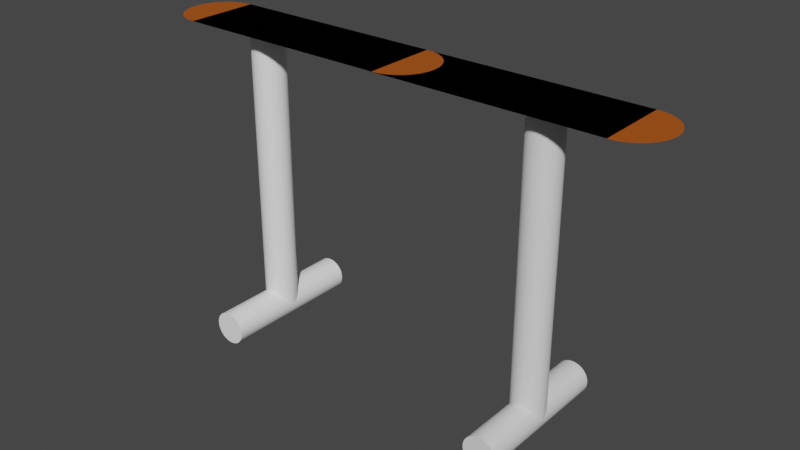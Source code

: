 # Source: pathmarker.blend  (saved by Blender 3.4.6; exported with 4.5.12 LTS)
import bpy
from mathutils import Matrix  # noqa: F401  (used for matrix-valued properties, if any)

bpy.ops.wm.read_factory_settings(use_empty=True)
scene = bpy.context.scene
scene.name = 'Scene'

# ---- collections
col_collection = bpy.data.collections.new('Collection'); scene.collection.children.link(col_collection)

# ---- materials (node trees are filled in below, after node groups)
mat_material_002 = bpy.data.materials.new('Material.002')
mat_material_002.use_transparent_shadow = False
mat_color = bpy.data.materials.new('Color')
mat_color.use_transparent_shadow = False
mat_outline_001 = bpy.data.materials.new('Outline.001')
mat_outline_001.use_backface_culling = True
mat_outline_001.use_transparent_shadow = False
mat_material_003 = bpy.data.materials.new('Material.003')
mat_material_003.use_transparent_shadow = False

# ---- material node trees
mat_material_002.use_nodes = True; mat_material_002.node_tree.nodes.clear()
_N = mat_material_002.node_tree.nodes; _L = mat_material_002.node_tree.links
n0 = _N.new('ShaderNodeBsdfPrincipled'); n0.name = 'Principled BSDF'; n0.location = (10, 300)
n0.distribution = 'GGX'
n0.subsurface_method = 'RANDOM_WALK_SKIN'
n0.inputs[0].default_value = (1.0, 1.0, 1.0, 1.0)
n0.inputs[3].default_value = 1.45
n0.inputs[27].default_value = (0.0, 0.0, 0.0, 1.0)
n0.inputs[28].default_value = 1.0
n1 = _N.new('ShaderNodeOutputMaterial'); n1.name = 'Material Output'; n1.location = (300, 300)
_L.new(n0.outputs[0], n1.inputs[0])
n1.is_active_output = True
mat_color.use_nodes = True; mat_color.node_tree.nodes.clear()
_N = mat_color.node_tree.nodes; _L = mat_color.node_tree.links
n0 = _N.new('ShaderNodeBsdfPrincipled'); n0.name = 'Principled BSDF'; n0.location = (10, 300)
n0.distribution = 'GGX'
n0.subsurface_method = 'RANDOM_WALK_SKIN'
n0.inputs[0].default_value = (0.4342, 0.08866, 0.003677, 1.0)
n0.inputs[3].default_value = 1.45
n0.inputs[27].default_value = (0.0, 0.0, 0.0, 1.0)
n0.inputs[28].default_value = 1.0
n1 = _N.new('ShaderNodeOutputMaterial'); n1.name = 'Material Output'; n1.location = (300, 300)
_L.new(n0.outputs[0], n1.inputs[0])
n1.is_active_output = True
mat_outline_001.use_nodes = True; mat_outline_001.node_tree.nodes.clear()
_N = mat_outline_001.node_tree.nodes; _L = mat_outline_001.node_tree.links
n0 = _N.new('ShaderNodeBsdfPrincipled'); n0.name = 'Principled BSDF'; n0.location = (10, 300)
n0.distribution = 'GGX'
n0.subsurface_method = 'RANDOM_WALK_SKIN'
n0.inputs[0].default_value = (0.0, 0.0, 0.0, 1.0)
n0.inputs[3].default_value = 1.45
n0.inputs[27].default_value = (0.0, 0.0, 0.0, 1.0)
n0.inputs[28].default_value = 1.0
n1 = _N.new('ShaderNodeOutputMaterial'); n1.name = 'Material Output'; n1.location = (300, 300)
_L.new(n0.outputs[0], n1.inputs[0])
n1.is_active_output = True
mat_material_003.use_nodes = True; mat_material_003.node_tree.nodes.clear()
_N = mat_material_003.node_tree.nodes; _L = mat_material_003.node_tree.links
n0 = _N.new('ShaderNodeBsdfPrincipled'); n0.name = 'Principled BSDF'; n0.location = (10, 300)
n0.distribution = 'GGX'
n0.subsurface_method = 'RANDOM_WALK_SKIN'
n0.inputs[0].default_value = (0.4342, 0.08866, 0.003677, 1.0)
n0.inputs[3].default_value = 1.45
n0.inputs[27].default_value = (0.0, 0.0, 0.0, 1.0)
n0.inputs[28].default_value = 1.0
n1 = _N.new('ShaderNodeOutputMaterial'); n1.name = 'Material Output'; n1.location = (300, 300)
_L.new(n0.outputs[0], n1.inputs[0])
n1.is_active_output = True

# ---- world
world_world = bpy.data.worlds.new('World'); scene.world = world_world
world_world.use_nodes = True; world_world.node_tree.nodes.clear()
_N = world_world.node_tree.nodes; _L = world_world.node_tree.links
n0 = _N.new('ShaderNodeOutputWorld'); n0.name = 'World Output'; n0.location = (300, 300)
n1 = _N.new('ShaderNodeBackground'); n1.name = 'Background'; n1.location = (10, 300)
n1.inputs[0].default_value = (0.05088, 0.05088, 0.05088, 1.0)
_L.new(n1.outputs[0], n0.inputs[0])
n0.is_active_output = True
world_world.color = (0.05088, 0.05088, 0.05088)
world_world.use_sun_shadow = False
world_world.sun_shadow_jitter_overblur = 0.0

# ---- meshes
me_cylinder_007 = bpy.data.meshes.new('Cylinder.007')
me_cylinder_007.from_pydata([(0.0, 0.0508, -0.0762), (0.0, 0.0508, 0.0762), (0.00319, 0.0507, -0.0762), (0.00319, 0.0507, 0.0762), (0.006367, 0.0504, -0.0762), (0.006367, 0.0504, 0.0762), (0.009519, 0.0499, -0.0762), (0.009519, 0.0499, 0.0762), (0.01263, 0.0492, -0.0762), (0.01263, 0.0492, 0.0762), (0.0157, 0.04831, -0.0762), (0.0157, 0.04831, 0.0762), (0.0187, 0.04723, -0.0762), (0.0187, 0.04723, 0.0762), (0.02163, 0.04597, -0.0762), (0.02163, 0.04597, 0.0762), (0.02447, 0.04452, -0.0762), (0.02447, 0.04452, 0.0762), (0.02722, 0.04289, -0.0762), (0.02722, 0.04289, 0.0762), (0.02986, 0.0411, -0.0762), (0.02986, 0.0411, 0.0762), (0.03238, 0.03914, -0.0762), (0.03238, 0.03914, 0.0762), (0.03477, 0.03703, -0.0762), (0.03477, 0.03703, 0.0762), (0.03703, 0.03477, -0.0762), (0.03703, 0.03477, 0.0762), (0.03914, 0.03238, -0.0762), (0.03914, 0.03238, 0.0762), (0.0411, 0.02986, -0.0762), (0.0411, 0.02986, 0.0762), (0.04289, 0.02722, -0.0762), (0.04289, 0.02722, 0.0762), (0.04452, 0.02447, -0.0762), (0.04452, 0.02447, 0.0762), (0.04597, 0.02163, -0.0762), (0.04597, 0.02163, 0.0762), (0.04723, 0.0187, -0.0762), (0.04723, 0.0187, 0.0762), (0.04831, 0.0157, -0.0762), (0.04831, 0.0157, 0.0762), (0.0492, 0.01263, -0.0762), (0.0492, 0.01263, 0.0762), (0.0499, 0.009519, -0.0762), (0.0499, 0.009519, 0.0762), (0.0504, 0.006367, -0.0762), (0.0504, 0.006367, 0.0762), (0.0507, 0.00319, -0.0762), (0.0507, 0.00319, 0.0762), (0.0508, 0.0, -0.0762), (0.0508, 0.0, 0.0762), (0.0507, -0.00319, -0.0762), (0.0507, -0.00319, 0.0762), (0.0504, -0.006367, -0.0762), (0.0504, -0.006367, 0.0762), (0.0499, -0.009519, -0.0762), (0.0499, -0.009519, 0.0762), (0.0492, -0.01263, -0.0762), (0.0492, -0.01263, 0.0762), (0.04831, -0.0157, -0.0762), (0.04831, -0.0157, 0.0762), (0.04723, -0.0187, -0.0762), (0.04723, -0.0187, 0.0762), (0.04597, -0.02163, -0.0762), (0.04597, -0.02163, 0.0762), (0.04452, -0.02447, -0.0762), (0.04452, -0.02447, 0.0762), (0.04289, -0.02722, -0.0762), (0.04289, -0.02722, 0.0762), (0.0411, -0.02986, -0.0762), (0.0411, -0.02986, 0.0762), (0.03914, -0.03238, -0.0762), (0.03914, -0.03238, 0.0762), (0.03703, -0.03477, -0.0762), (0.03703, -0.03477, 0.0762), (0.03477, -0.03703, -0.0762), (0.03477, -0.03703, 0.0762), (0.03238, -0.03914, -0.0762), (0.03238, -0.03914, 0.0762), (0.02986, -0.0411, -0.0762), (0.02986, -0.0411, 0.0762), (0.02722, -0.04289, -0.0762), (0.02722, -0.04289, 0.0762), (0.02447, -0.04452, -0.0762), (0.02447, -0.04452, 0.0762), (0.02163, -0.04597, -0.0762), (0.02163, -0.04597, 0.0762), (0.0187, -0.04723, -0.0762), (0.0187, -0.04723, 0.0762), (0.0157, -0.04831, -0.0762), (0.0157, -0.04831, 0.0762), (0.01263, -0.0492, -0.0762), (0.01263, -0.0492, 0.0762), (0.009519, -0.0499, -0.0762), (0.009519, -0.0499, 0.0762), (0.006367, -0.0504, -0.0762), (0.006367, -0.0504, 0.0762), (0.00319, -0.0507, -0.0762), (0.00319, -0.0507, 0.0762), (0.0, -0.0508, -0.0762), (0.0, -0.0508, 0.0762), (-0.00319, -0.0507, -0.0762), (-0.00319, -0.0507, 0.0762), (-0.006367, -0.0504, -0.0762), (-0.006367, -0.0504, 0.0762), (-0.009519, -0.0499, -0.0762), (-0.009519, -0.0499, 0.0762), (-0.01263, -0.0492, -0.0762), (-0.01263, -0.0492, 0.0762), (-0.0157, -0.04831, -0.0762), (-0.0157, -0.04831, 0.0762), (-0.0187, -0.04723, -0.0762), (-0.0187, -0.04723, 0.0762), (-0.02163, -0.04597, -0.0762), (-0.02163, -0.04597, 0.0762), (-0.02447, -0.04452, -0.0762), (-0.02447, -0.04452, 0.0762), (-0.02722, -0.04289, -0.0762), (-0.02722, -0.04289, 0.0762), (-0.02986, -0.0411, -0.0762), (-0.02986, -0.0411, 0.0762), (-0.03238, -0.03914, -0.0762), (-0.03238, -0.03914, 0.0762), (-0.03477, -0.03703, -0.0762), (-0.03477, -0.03703, 0.0762), (-0.03703, -0.03477, -0.0762), (-0.03703, -0.03477, 0.0762), (-0.03914, -0.03238, -0.0762), (-0.03914, -0.03238, 0.0762), (-0.0411, -0.02986, -0.0762), (-0.0411, -0.02986, 0.0762), (-0.04289, -0.02722, -0.0762), (-0.04289, -0.02722, 0.0762), (-0.04452, -0.02447, -0.0762), (-0.04452, -0.02447, 0.0762), (-0.04597, -0.02163, -0.0762), (-0.04597, -0.02163, 0.0762), (-0.04723, -0.0187, -0.0762), (-0.04723, -0.0187, 0.0762), (-0.04831, -0.0157, -0.0762), (-0.04831, -0.0157, 0.0762), (-0.0492, -0.01263, -0.0762), (-0.0492, -0.01263, 0.0762), (-0.0499, -0.009519, -0.0762), (-0.0499, -0.009519, 0.0762), (-0.0504, -0.006367, -0.0762), (-0.0504, -0.006367, 0.0762), (-0.0507, -0.00319, -0.0762), (-0.0507, -0.00319, 0.0762), (-0.0508, 0.0, -0.0762), (-0.0508, 0.0, 0.0762), (-0.0507, 0.00319, -0.0762), (-0.0507, 0.00319, 0.0762), (-0.0504, 0.006367, -0.0762), (-0.0504, 0.006367, 0.0762), (-0.0499, 0.009519, -0.0762), (-0.0499, 0.009519, 0.0762), (-0.0492, 0.01263, -0.0762), (-0.0492, 0.01263, 0.0762), (-0.04831, 0.0157, -0.0762), (-0.04831, 0.0157, 0.0762), (-0.04723, 0.0187, -0.0762), (-0.04723, 0.0187, 0.0762), (-0.04597, 0.02163, -0.0762), (-0.04597, 0.02163, 0.0762), (-0.04452, 0.02447, -0.0762), (-0.04452, 0.02447, 0.0762), (-0.04289, 0.02722, -0.0762), (-0.04289, 0.02722, 0.0762), (-0.0411, 0.02986, -0.0762), (-0.0411, 0.02986, 0.0762), (-0.03914, 0.03238, -0.0762), (-0.03914, 0.03238, 0.0762), (-0.03703, 0.03477, -0.0762), (-0.03703, 0.03477, 0.0762), (-0.03477, 0.03703, -0.0762), (-0.03477, 0.03703, 0.0762), (-0.03238, 0.03914, -0.0762), (-0.03238, 0.03914, 0.0762), (-0.02986, 0.0411, -0.0762), (-0.02986, 0.0411, 0.0762), (-0.02722, 0.04289, -0.0762), (-0.02722, 0.04289, 0.0762), (-0.02447, 0.04452, -0.0762), (-0.02447, 0.04452, 0.0762), (-0.02163, 0.04597, -0.0762), (-0.02163, 0.04597, 0.0762), (-0.0187, 0.04723, -0.0762), (-0.0187, 0.04723, 0.0762), (-0.0157, 0.04831, -0.0762), (-0.0157, 0.04831, 0.0762), (-0.01263, 0.0492, -0.0762), (-0.01263, 0.0492, 0.0762), (-0.009519, 0.0499, -0.0762), (-0.009519, 0.0499, 0.0762), (-0.006367, 0.0504, -0.0762), (-0.006367, 0.0504, 0.0762), (-0.00319, 0.0507, -0.0762), (-0.00319, 0.0507, 0.0762), (0.0, -4.209e-08, -0.01714), (-0.9031, -8.156e-08, -0.01714), (0.0, 0.003189, -0.01711), (-0.9031, 0.003189, -0.01711), (0.0, 0.006365, -0.017), (-0.9031, 0.006365, -0.017), (0.0, 0.009516, -0.01684), (-0.9031, 0.009516, -0.01684), (0.0, 0.01263, -0.0166), (-0.9031, 0.01263, -0.0166), (0.0, 0.01569, -0.0163), (-0.9031, 0.01569, -0.0163), (0.0, 0.01869, -0.01594), (-0.9031, 0.01869, -0.01594), (0.0, 0.02162, -0.01551), (-0.9031, 0.02162, -0.01551), (0.0, 0.02447, -0.01502), (-0.9031, 0.02447, -0.01502), (0.0, 0.02721, -0.01447), (-0.9031, 0.02721, -0.01447), (0.0, 0.02985, -0.01387), (-0.9031, 0.02985, -0.01387), (0.0, 0.03237, -0.01321), (-0.9031, 0.03237, -0.01321), (0.0, 0.03476, -0.01249), (-0.9031, 0.03476, -0.01249), (0.0, 0.03702, -0.01173), (-0.9031, 0.03702, -0.01173), (0.0, 0.03913, -0.01093), (-0.9031, 0.03913, -0.01093), (0.0, 0.04109, -0.01007), (-0.9031, 0.04109, -0.01007), (0.0, 0.04288, -0.009184), (-0.9031, 0.04288, -0.009184), (0.0, 0.0445, -0.008257), (-0.9031, 0.0445, -0.008257), (0.0, 0.04595, -0.007298), (-0.9031, 0.04595, -0.007298), (0.0, 0.04722, -0.00631), (-0.9031, 0.04722, -0.00631), (0.0, 0.0483, -0.005296), (-0.9031, 0.0483, -0.005296), (0.0, 0.04919, -0.004262), (-0.9031, 0.04919, -0.004262), (0.0, 0.04988, -0.003212), (-0.9031, 0.04988, -0.003212), (0.0, 0.05038, -0.002148), (-0.9031, 0.05038, -0.002148), (0.0, 0.05068, -0.001076), (-0.9031, 0.05068, -0.001076), (0.0, 0.05078, -7.492e-10), (-0.9031, 0.05078, -7.492e-10), (0.0, 0.05068, 0.001076), (-0.9031, 0.05068, 0.001076), (0.0, 0.05038, 0.002148), (-0.9031, 0.05038, 0.002148), (0.0, 0.04988, 0.003212), (-0.9031, 0.04988, 0.003212), (0.0, 0.04919, 0.004262), (-0.9031, 0.04919, 0.004262), (0.0, 0.0483, 0.005296), (-0.9031, 0.0483, 0.005296), (0.0, 0.04722, 0.00631), (-0.9031, 0.04722, 0.00631), (0.0, 0.04595, 0.007298), (-0.9031, 0.04595, 0.007298), (0.0, 0.0445, 0.008257), (-0.9031, 0.0445, 0.008257), (0.0, 0.04288, 0.009184), (-0.9031, 0.04288, 0.009184), (0.0, 0.04109, 0.01007), (-0.9031, 0.04109, 0.01007), (0.0, 0.03913, 0.01093), (-0.9031, 0.03913, 0.01093), (0.0, 0.03702, 0.01173), (-0.9031, 0.03702, 0.01173), (0.0, 0.03476, 0.01249), (-0.9031, 0.03476, 0.01249), (0.0, 0.03237, 0.01321), (-0.9031, 0.03237, 0.01321), (0.0, 0.02985, 0.01387), (-0.9031, 0.02985, 0.01387), (0.0, 0.02721, 0.01447), (-0.9031, 0.02721, 0.01447), (0.0, 0.02447, 0.01502), (-0.9031, 0.02447, 0.01502), (0.0, 0.02162, 0.01551), (-0.9031, 0.02162, 0.01551), (0.0, 0.01869, 0.01594), (-0.9031, 0.01869, 0.01594), (0.0, 0.01569, 0.0163), (-0.9031, 0.01569, 0.0163), (0.0, 0.01263, 0.0166), (-0.9031, 0.01263, 0.0166), (0.0, 0.009516, 0.01684), (-0.9031, 0.009516, 0.01684), (0.0, 0.006365, 0.017), (-0.9031, 0.006365, 0.017), (0.0, 0.003189, 0.01711), (-0.9031, 0.003189, 0.01711), (0.0, -3.765e-08, 0.01714), (-0.9031, -7.712e-08, 0.01714), (0.0, -0.003189, 0.01711), (-0.9031, -0.003189, 0.01711), (0.0, -0.006365, 0.017), (-0.9031, -0.006365, 0.017), (0.0, -0.009516, 0.01684), (-0.9031, -0.009516, 0.01684), (0.0, -0.01263, 0.0166), (-0.9031, -0.01263, 0.0166), (0.0, -0.01569, 0.0163), (-0.9031, -0.01569, 0.0163), (0.0, -0.0187, 0.01594), (-0.9031, -0.0187, 0.01594), (0.0, -0.02162, 0.01551), (-0.9031, -0.02162, 0.01551), (0.0, -0.02447, 0.01502), (-0.9031, -0.02447, 0.01502), (0.0, -0.02721, 0.01447), (-0.9031, -0.02721, 0.01447), (0.0, -0.02985, 0.01387), (-0.9031, -0.02985, 0.01387), (0.0, -0.03237, 0.01321), (-0.9031, -0.03237, 0.01321), (0.0, -0.03476, 0.01249), (-0.9031, -0.03476, 0.01249), (0.0, -0.03702, 0.01173), (-0.9031, -0.03702, 0.01173), (0.0, -0.03913, 0.01093), (-0.9031, -0.03913, 0.01093), (0.0, -0.04109, 0.01007), (-0.9031, -0.04109, 0.01007), (0.0, -0.04288, 0.009184), (-0.9031, -0.04288, 0.009184), (0.0, -0.0445, 0.008257), (-0.9031, -0.0445, 0.008257), (0.0, -0.04595, 0.007298), (-0.9031, -0.04595, 0.007298), (0.0, -0.04722, 0.00631), (-0.9031, -0.04722, 0.00631), (0.0, -0.0483, 0.005296), (-0.9031, -0.0483, 0.005296), (0.0, -0.04919, 0.004262), (-0.9031, -0.04919, 0.004262), (0.0, -0.04989, 0.003212), (-0.9031, -0.04989, 0.003212), (0.0, -0.05038, 0.002148), (-0.9031, -0.05038, 0.002148), (0.0, -0.05068, 0.001076), (-0.9031, -0.05068, 0.001076), (0.0, -0.05078, 7.492e-10), (-0.9031, -0.05078, 7.492e-10), (0.0, -0.05068, -0.001076), (-0.9031, -0.05068, -0.001076), (0.0, -0.05038, -0.002148), (-0.9031, -0.05038, -0.002148), (0.0, -0.04989, -0.003212), (-0.9031, -0.04989, -0.003212), (0.0, -0.04919, -0.004262), (-0.9031, -0.04919, -0.004262), (0.0, -0.0483, -0.005296), (-0.9031, -0.0483, -0.005296), (0.0, -0.04722, -0.00631), (-0.9031, -0.04722, -0.00631), (0.0, -0.04595, -0.007298), (-0.9031, -0.04595, -0.007298), (0.0, -0.0445, -0.008257), (-0.9031, -0.0445, -0.008257), (0.0, -0.04288, -0.009184), (-0.9031, -0.04288, -0.009184), (0.0, -0.04109, -0.01007), (-0.9031, -0.04109, -0.01007), (0.0, -0.03913, -0.01093), (-0.9031, -0.03913, -0.01093), (0.0, -0.03702, -0.01173), (-0.9031, -0.03702, -0.01173), (0.0, -0.03476, -0.01249), (-0.9031, -0.03476, -0.01249), (0.0, -0.03237, -0.01321), (-0.9031, -0.03237, -0.01321), (0.0, -0.02985, -0.01387), (-0.9031, -0.02985, -0.01387), (0.0, -0.02721, -0.01447), (-0.9031, -0.02721, -0.01447), (0.0, -0.02447, -0.01502), (-0.9031, -0.02447, -0.01502), (0.0, -0.02162, -0.01551), (-0.9031, -0.02162, -0.01551), (0.0, -0.0187, -0.01594), (-0.9031, -0.0187, -0.01594), (0.0, -0.01569, -0.0163), (-0.9031, -0.01569, -0.0163), (0.0, -0.01263, -0.0166), (-0.9031, -0.01263, -0.0166), (0.0, -0.009516, -0.01684), (-0.9031, -0.009516, -0.01684), (0.0, -0.006365, -0.017), (-0.9031, -0.006365, -0.017), (0.0, -0.003189, -0.01711), (-0.9031, -0.003189, -0.01711)], [], [(0, 1, 3, 2), (2, 3, 5, 4), (4, 5, 7, 6), (6, 7, 9, 8), (8, 9, 11, 10), (10, 11, 13, 12), (12, 13, 15, 14), (14, 15, 17, 16), (16, 17, 19, 18), (18, 19, 21, 20), (20, 21, 23, 22), (22, 23, 25, 24), (24, 25, 27, 26), (26, 27, 29, 28), (28, 29, 31, 30), (30, 31, 33, 32), (32, 33, 35, 34), (34, 35, 37, 36), (36, 37, 39, 38), (38, 39, 41, 40), (40, 41, 43, 42), (42, 43, 45, 44), (44, 45, 47, 46), (46, 47, 49, 48), (48, 49, 51, 50), (50, 51, 53, 52), (52, 53, 55, 54), (54, 55, 57, 56), (56, 57, 59, 58), (58, 59, 61, 60), (60, 61, 63, 62), (62, 63, 65, 64), (64, 65, 67, 66), (66, 67, 69, 68), (68, 69, 71, 70), (70, 71, 73, 72), (72, 73, 75, 74), (74, 75, 77, 76), (76, 77, 79, 78), (78, 79, 81, 80), (80, 81, 83, 82), (82, 83, 85, 84), (84, 85, 87, 86), (86, 87, 89, 88), (88, 89, 91, 90), (90, 91, 93, 92), (92, 93, 95, 94), (94, 95, 97, 96), (96, 97, 99, 98), (98, 99, 101, 100), (100, 101, 103, 102), (102, 103, 105, 104), (104, 105, 107, 106), (106, 107, 109, 108), (108, 109, 111, 110), (110, 111, 113, 112), (112, 113, 115, 114), (114, 115, 117, 116), (116, 117, 119, 118), (118, 119, 121, 120), (120, 121, 123, 122), (122, 123, 125, 124), (124, 125, 127, 126), (126, 127, 129, 128), (128, 129, 131, 130), (130, 131, 133, 132), (132, 133, 135, 134), (134, 135, 137, 136), (136, 137, 139, 138), (138, 139, 141, 140), (140, 141, 143, 142), (142, 143, 145, 144), (144, 145, 147, 146), (146, 147, 149, 148), (148, 149, 151, 150), (150, 151, 153, 152), (152, 153, 155, 154), (154, 155, 157, 156), (156, 157, 159, 158), (158, 159, 161, 160), (160, 161, 163, 162), (162, 163, 165, 164), (164, 165, 167, 166), (166, 167, 169, 168), (168, 169, 171, 170), (170, 171, 173, 172), (172, 173, 175, 174), (174, 175, 177, 176), (176, 177, 179, 178), (178, 179, 181, 180), (180, 181, 183, 182), (182, 183, 185, 184), (184, 185, 187, 186), (186, 187, 189, 188), (188, 189, 191, 190), (190, 191, 193, 192), (192, 193, 195, 194), (194, 195, 197, 196), (3, 1, 199, 197, 195, 193, 191, 189, 187, 185, 183, 181, 179, 177, 175, 173, 171, 169, 167, 165, 163, 161, 159, 157, 155, 153, 151, 149, 147, 145, 143, 141, 139, 137, 135, 133, 131, 129, 127, 125, 123, 121, 119, 117, 115, 113, 111, 109, 107, 105, 103, 101, 99, 97, 95, 93, 91, 89, 87, 85, 83, 81, 79, 77, 75, 73, 71, 69, 67, 65, 63, 61, 59, 57, 55, 53, 51, 49, 47, 45, 43, 41, 39, 37, 35, 33, 31, 29, 27, 25, 23, 21, 19, 17, 15, 13, 11, 9, 7, 5), (196, 197, 199, 198), (198, 199, 1, 0), (0, 2, 4, 6, 8, 10, 12, 14, 16, 18, 20, 22, 24, 26, 28, 30, 32, 34, 36, 38, 40, 42, 44, 46, 48, 50, 52, 54, 56, 58, 60, 62, 64, 66, 68, 70, 72, 74, 76, 78, 80, 82, 84, 86, 88, 90, 92, 94, 96, 98, 100, 102, 104, 106, 108, 110, 112, 114, 116, 118, 120, 122, 124, 126, 128, 130, 132, 134, 136, 138, 140, 142, 144, 146, 148, 150, 152, 154, 156, 158, 160, 162, 164, 166, 168, 170, 172, 174, 176, 178, 180, 182, 184, 186, 188, 190, 192, 194, 196, 198), (200, 201, 203, 202), (202, 203, 205, 204), (204, 205, 207, 206), (206, 207, 209, 208), (208, 209, 211, 210), (210, 211, 213, 212), (212, 213, 215, 214), (214, 215, 217, 216), (216, 217, 219, 218), (218, 219, 221, 220), (220, 221, 223, 222), (222, 223, 225, 224), (224, 225, 227, 226), (226, 227, 229, 228), (228, 229, 231, 230), (230, 231, 233, 232), (232, 233, 235, 234), (234, 235, 237, 236), (236, 237, 239, 238), (238, 239, 241, 240), (240, 241, 243, 242), (242, 243, 245, 244), (244, 245, 247, 246), (246, 247, 249, 248), (248, 249, 251, 250), (250, 251, 253, 252), (252, 253, 255, 254), (254, 255, 257, 256), (256, 257, 259, 258), (258, 259, 261, 260), (260, 261, 263, 262), (262, 263, 265, 264), (264, 265, 267, 266), (266, 267, 269, 268), (268, 269, 271, 270), (270, 271, 273, 272), (272, 273, 275, 274), (274, 275, 277, 276), (276, 277, 279, 278), (278, 279, 281, 280), (280, 281, 283, 282), (282, 283, 285, 284), (284, 285, 287, 286), (286, 287, 289, 288), (288, 289, 291, 290), (290, 291, 293, 292), (292, 293, 295, 294), (294, 295, 297, 296), (296, 297, 299, 298), (298, 299, 301, 300), (300, 301, 303, 302), (302, 303, 305, 304), (304, 305, 307, 306), (306, 307, 309, 308), (308, 309, 311, 310), (310, 311, 313, 312), (312, 313, 315, 314), (314, 315, 317, 316), (316, 317, 319, 318), (318, 319, 321, 320), (320, 321, 323, 322), (322, 323, 325, 324), (324, 325, 327, 326), (326, 327, 329, 328), (328, 329, 331, 330), (330, 331, 333, 332), (332, 333, 335, 334), (334, 335, 337, 336), (336, 337, 339, 338), (338, 339, 341, 340), (340, 341, 343, 342), (342, 343, 345, 344), (344, 345, 347, 346), (346, 347, 349, 348), (348, 349, 351, 350), (350, 351, 353, 352), (352, 353, 355, 354), (354, 355, 357, 356), (356, 357, 359, 358), (358, 359, 361, 360), (360, 361, 363, 362), (362, 363, 365, 364), (364, 365, 367, 366), (366, 367, 369, 368), (368, 369, 371, 370), (370, 371, 373, 372), (372, 373, 375, 374), (374, 375, 377, 376), (376, 377, 379, 378), (378, 379, 381, 380), (380, 381, 383, 382), (382, 383, 385, 384), (384, 385, 387, 386), (386, 387, 389, 388), (388, 389, 391, 390), (390, 391, 393, 392), (392, 393, 395, 394), (394, 395, 397, 396), (203, 201, 399, 397, 395, 393, 391, 389, 387, 385, 383, 381, 379, 377, 375, 373, 371, 369, 367, 365, 363, 361, 359, 357, 355, 353, 351, 349, 347, 345, 343, 341, 339, 337, 335, 333, 331, 329, 327, 325, 323, 321, 319, 317, 315, 313, 311, 309, 307, 305, 303, 301, 299, 297, 295, 293, 291, 289, 287, 285, 283, 281, 279, 277, 275, 273, 271, 269, 267, 265, 263, 261, 259, 257, 255, 253, 251, 249, 247, 245, 243, 241, 239, 237, 235, 233, 231, 229, 227, 225, 223, 221, 219, 217, 215, 213, 211, 209, 207, 205), (396, 397, 399, 398), (398, 399, 201, 200), (200, 202, 204, 206, 208, 210, 212, 214, 216, 218, 220, 222, 224, 226, 228, 230, 232, 234, 236, 238, 240, 242, 244, 246, 248, 250, 252, 254, 256, 258, 260, 262, 264, 266, 268, 270, 272, 274, 276, 278, 280, 282, 284, 286, 288, 290, 292, 294, 296, 298, 300, 302, 304, 306, 308, 310, 312, 314, 316, 318, 320, 322, 324, 326, 328, 330, 332, 334, 336, 338, 340, 342, 344, 346, 348, 350, 352, 354, 356, 358, 360, 362, 364, 366, 368, 370, 372, 374, 376, 378, 380, 382, 384, 386, 388, 390, 392, 394, 396, 398)])
_uv = me_cylinder_007.uv_layers.new(name='UVMap')
_uv.uv.foreach_set('vector', [1.0, 0.5, 1.0, 1.0, 0.99, 1.0, 0.99, 0.5, 0.99, 0.5, 0.99, 1.0, 0.98, 1.0, 0.98, 0.5, 0.98, 0.5, 0.98, 1.0, 0.97, 1.0, 0.97, 0.5, 0.97, 0.5, 0.97, 1.0, 0.96, 1.0, 0.96, 0.5, 0.96, 0.5, 0.96, 1.0, 0.95, 1.0, 0.95, 0.5, 0.95, 0.5, 0.95, 1.0, 0.94, 1.0, 0.94, 0.5, 0.94, 0.5, 0.94, 1.0, 0.93, 1.0, 0.93, 0.5, 0.93, 0.5, 0.93, 1.0, 0.92, 1.0, 0.92, 0.5, 0.92, 0.5, 0.92, 1.0, 0.91, 1.0, 0.91, 0.5, 0.91, 0.5, 0.91, 1.0, 0.9, 1.0, 0.9, 0.5, 0.9, 0.5, 0.9, 1.0, 0.89, 1.0, 0.89, 0.5, 0.89, 0.5, 0.89, 1.0, 0.88, 1.0, 0.88, 0.5, 0.88, 0.5, 0.88, 1.0, 0.87, 1.0, 0.87, 0.5, 0.87, 0.5, 0.87, 1.0, 0.86, 1.0, 0.86, 0.5, 0.86, 0.5, 0.86, 1.0, 0.85, 1.0, 0.85, 0.5, 0.85, 0.5, 0.85, 1.0, 0.84, 1.0, 0.84, 0.5, 0.84, 0.5, 0.84, 1.0, 0.83, 1.0, 0.83, 0.5, 0.83, 0.5, 0.83, 1.0, 0.82, 1.0, 0.82, 0.5, 0.82, 0.5, 0.82, 1.0, 0.81, 1.0, 0.81, 0.5, 0.81, 0.5, 0.81, 1.0, 0.8, 1.0, 0.8, 0.5, 0.8, 0.5, 0.8, 1.0, 0.79, 1.0, 0.79, 0.5, 0.79, 0.5, 0.79, 1.0, 0.78, 1.0, 0.78, 0.5, 0.78, 0.5, 0.78, 1.0, 0.77, 1.0, 0.77, 0.5, 0.77, 0.5, 0.77, 1.0, 0.76, 1.0, 0.76, 0.5, 0.76, 0.5, 0.76, 1.0, 0.75, 1.0, 0.75, 0.5, 0.75, 0.5, 0.75, 1.0, 0.74, 1.0, 0.74, 0.5, 0.74, 0.5, 0.74, 1.0, 0.73, 1.0, 0.73, 0.5, 0.73, 0.5, 0.73, 1.0, 0.72, 1.0, 0.72, 0.5, 0.72, 0.5, 0.72, 1.0, 0.71, 1.0, 0.71, 0.5, 0.71, 0.5, 0.71, 1.0, 0.7, 1.0, 0.7, 0.5, 0.7, 0.5, 0.7, 1.0, 0.69, 1.0, 0.69, 0.5, 0.69, 0.5, 0.69, 1.0, 0.68, 1.0, 0.68, 0.5, 0.68, 0.5, 0.68, 1.0, 0.67, 1.0, 0.67, 0.5, 0.67, 0.5, 0.67, 1.0, 0.66, 1.0, 0.66, 0.5, 0.66, 0.5, 0.66, 1.0, 0.65, 1.0, 0.65, 0.5, 0.65, 0.5, 0.65, 1.0, 0.64, 1.0, 0.64, 0.5, 0.64, 0.5, 0.64, 1.0, 0.63, 1.0, 0.63, 0.5, 0.63, 0.5, 0.63, 1.0, 0.62, 1.0, 0.62, 0.5, 0.62, 0.5, 0.62, 1.0, 0.61, 1.0, 0.61, 0.5, 0.61, 0.5, 0.61, 1.0, 0.6, 1.0, 0.6, 0.5, 0.6, 0.5, 0.6, 1.0, 0.59, 1.0, 0.59, 0.5, 0.59, 0.5, 0.59, 1.0, 0.58, 1.0, 0.58, 0.5, 0.58, 0.5, 0.58, 1.0, 0.57, 1.0, 0.57, 0.5, 0.57, 0.5, 0.57, 1.0, 0.56, 1.0, 0.56, 0.5, 0.56, 0.5, 0.56, 1.0, 0.55, 1.0, 0.55, 0.5, 0.55, 0.5, 0.55, 1.0, 0.54, 1.0, 0.54, 0.5, 0.54, 0.5, 0.54, 1.0, 0.53, 1.0, 0.53, 0.5, 0.53, 0.5, 0.53, 1.0, 0.52, 1.0, 0.52, 0.5, 0.52, 0.5, 0.52, 1.0, 0.51, 1.0, 0.51, 0.5, 0.51, 0.5, 0.51, 1.0, 0.5, 1.0, 0.5, 0.5, 0.5, 0.5, 0.5, 1.0, 0.49, 1.0, 0.49, 0.5, 0.49, 0.5, 0.49, 1.0, 0.48, 1.0, 0.48, 0.5, 0.48, 0.5, 0.48, 1.0, 0.47, 1.0, 0.47, 0.5, 0.47, 0.5, 0.47, 1.0, 0.46, 1.0, 0.46, 0.5, 0.46, 0.5, 0.46, 1.0, 0.45, 1.0, 0.45, 0.5, 0.45, 0.5, 0.45, 1.0, 0.44, 1.0, 0.44, 0.5, 0.44, 0.5, 0.44, 1.0, 0.43, 1.0, 0.43, 0.5, 0.43, 0.5, 0.43, 1.0, 0.42, 1.0, 0.42, 0.5, 0.42, 0.5, 0.42, 1.0, 0.41, 1.0, 0.41, 0.5, 0.41, 0.5, 0.41, 1.0, 0.4, 1.0, 0.4, 0.5, 0.4, 0.5, 0.4, 1.0, 0.39, 1.0, 0.39, 0.5, 0.39, 0.5, 0.39, 1.0, 0.38, 1.0, 0.38, 0.5, 0.38, 0.5, 0.38, 1.0, 0.37, 1.0, 0.37, 0.5, 0.37, 0.5, 0.37, 1.0, 0.36, 1.0, 0.36, 0.5, 0.36, 0.5, 0.36, 1.0, 0.35, 1.0, 0.35, 0.5, 0.35, 0.5, 0.35, 1.0, 0.34, 1.0, 0.34, 0.5, 0.34, 0.5, 0.34, 1.0, 0.33, 1.0, 0.33, 0.5, 0.33, 0.5, 0.33, 1.0, 0.32, 1.0, 0.32, 0.5, 0.32, 0.5, 0.32, 1.0, 0.31, 1.0, 0.31, 0.5, 0.31, 0.5, 0.31, 1.0, 0.3, 1.0, 0.3, 0.5, 0.3, 0.5, 0.3, 1.0, 0.29, 1.0, 0.29, 0.5, 0.29, 0.5, 0.29, 1.0, 0.28, 1.0, 0.28, 0.5, 0.28, 0.5, 0.28, 1.0, 0.27, 1.0, 0.27, 0.5, 0.27, 0.5, 0.27, 1.0, 0.26, 1.0, 0.26, 0.5, 0.26, 0.5, 0.26, 1.0, 0.25, 1.0, 0.25, 0.5, 0.25, 0.5, 0.25, 1.0, 0.24, 1.0, 0.24, 0.5, 0.24, 0.5, 0.24, 1.0, 0.23, 1.0, 0.23, 0.5, 0.23, 0.5, 0.23, 1.0, 0.22, 1.0, 0.22, 0.5, 0.22, 0.5, 0.22, 1.0, 0.21, 1.0, 0.21, 0.5, 0.21, 0.5, 0.21, 1.0, 0.2, 1.0, 0.2, 0.5, 0.2, 0.5, 0.2, 1.0, 0.19, 1.0, 0.19, 0.5, 0.19, 0.5, 0.19, 1.0, 0.18, 1.0, 0.18, 0.5, 0.18, 0.5, 0.18, 1.0, 0.17, 1.0, 0.17, 0.5, 0.17, 0.5, 0.17, 1.0, 0.16, 1.0, 0.16, 0.5, 0.16, 0.5, 0.16, 1.0, 0.15, 1.0, 0.15, 0.5, 0.15, 0.5, 0.15, 1.0, 0.14, 1.0, 0.14, 0.5, 0.14, 0.5, 0.14, 1.0, 0.13, 1.0, 0.13, 0.5, 0.13, 0.5, 0.13, 1.0, 0.12, 1.0, 0.12, 0.5, 0.12, 0.5, 0.12, 1.0, 0.11, 1.0, 0.11, 0.5, 0.11, 0.5, 0.11, 1.0, 0.1, 1.0, 0.1, 0.5, 0.1, 0.5, 0.1, 1.0, 0.09, 1.0, 0.09, 0.5, 0.09, 0.5, 0.09, 1.0, 0.08, 1.0, 0.08, 0.5, 0.08, 0.5, 0.08, 1.0, 0.07, 1.0, 0.07, 0.5, 0.07, 0.5, 0.07, 1.0, 0.06, 1.0, 0.06, 0.5, 0.06, 0.5, 0.06, 1.0, 0.05, 1.0, 0.05, 0.5, 0.05, 0.5, 0.05, 1.0, 0.04, 1.0, 0.04, 0.5, 0.04, 0.5, 0.04, 1.0, 0.03, 1.0, 0.03, 0.5, 0.03, 0.5, 0.03, 1.0, 0.02, 1.0, 0.02, 0.5, 0.2651, 0.4895, 0.25, 0.49, 0.2349, 0.4895, 0.2199, 0.4881, 0.205, 0.4857, 0.1903, 0.4825, 0.1758, 0.4783, 0.1617, 0.4731, 0.1478, 0.4672, 0.1344, 0.4603, 0.1214, 0.4526, 0.1089, 0.4442, 0.09702, 0.4349, 0.08571, 0.425, 0.07505, 0.4143, 0.06508, 0.403, 0.05584, 0.3911, 0.04736, 0.3786, 0.03969, 0.3656, 0.03284, 0.3522, 0.02685, 0.3383, 0.02175, 0.3242, 0.01754, 0.3097, 0.01425, 0.295, 0.01189, 0.2801, 0.01047, 0.2651, 0.01, 0.25, 0.01047, 0.2349, 0.01189, 0.2199, 0.01425, 0.205, 0.01754, 0.1903, 0.02175, 0.1758, 0.02685, 0.1617, 0.03284, 0.1478, 0.03969, 0.1344, 0.04736, 0.1214, 0.05584, 0.1089, 0.06508, 0.09702, 0.07505, 0.08571, 0.08571, 0.07505, 0.09702, 0.06508, 0.1089, 0.05584, 0.1214, 0.04736, 0.1344, 0.03969, 0.1478, 0.03284, 0.1617, 0.02685, 0.1758, 0.02175, 0.1903, 0.01754, 0.205, 0.01425, 0.2199, 0.01189, 0.2349, 0.01047, 0.25, 0.01, 0.2651, 0.01047, 0.2801, 0.01189, 0.295, 0.01425, 0.3097, 0.01754, 0.3242, 0.02175, 0.3383, 0.02685, 0.3522, 0.03284, 0.3656, 0.03969, 0.3786, 0.04736, 0.3911, 0.05584, 0.403, 0.06508, 0.4143, 0.07505, 0.425, 0.08571, 0.4349, 0.09702, 0.4442, 0.1089, 0.4526, 0.1214, 0.4603, 0.1344, 0.4672, 0.1478, 0.4731, 0.1617, 0.4783, 0.1758, 0.4825, 0.1903, 0.4857, 0.205, 0.4881, 0.2199, 0.4895, 0.2349, 0.49, 0.25, 0.4895, 0.2651, 0.4881, 0.2801, 0.4857, 0.295, 0.4825, 0.3097, 0.4783, 0.3242, 0.4731, 0.3383, 0.4672, 0.3522, 0.4603, 0.3656, 0.4526, 0.3786, 0.4442, 0.3911, 0.4349, 0.403, 0.425, 0.4143, 0.4143, 0.425, 0.403, 0.4349, 0.3911, 0.4442, 0.3786, 0.4526, 0.3656, 0.4603, 0.3522, 0.4672, 0.3383, 0.4731, 0.3242, 0.4783, 0.3097, 0.4825, 0.295, 0.4857, 0.2801, 0.4881, 0.02, 0.5, 0.02, 1.0, 0.01, 1.0, 0.01, 0.5, 0.01, 0.5, 0.01, 1.0, 6.706e-07, 1.0, 6.706e-07, 0.5, 0.75, 0.49, 0.7651, 0.4895, 0.7801, 0.4881, 0.795, 0.4857, 0.8097, 0.4825, 0.8242, 0.4783, 0.8383, 0.4731, 0.8522, 0.4672, 0.8656, 0.4603, 0.8786, 0.4526, 0.8911, 0.4442, 0.903, 0.4349, 0.9143, 0.425, 0.925, 0.4143, 0.9349, 0.403, 0.9442, 0.3911, 0.9526, 0.3786, 0.9603, 0.3656, 0.9672, 0.3522, 0.9731, 0.3383, 0.9783, 0.3242, 0.9825, 0.3097, 0.9857, 0.295, 0.9881, 0.2801, 0.9895, 0.2651, 0.99, 0.25, 0.9895, 0.2349, 0.9881, 0.2199, 0.9857, 0.205, 0.9825, 0.1903, 0.9783, 0.1758, 0.9731, 0.1617, 0.9672, 0.1478, 0.9603, 0.1344, 0.9526, 0.1214, 0.9442, 0.1089, 0.9349, 0.09702, 0.925, 0.08571, 0.9143, 0.07505, 0.903, 0.06508, 0.8911, 0.05584, 0.8786, 0.04736, 0.8656, 0.03969, 0.8522, 0.03284, 0.8383, 0.02685, 0.8242, 0.02175, 0.8097, 0.01754, 0.795, 0.01425, 0.7801, 0.01189, 0.7651, 0.01047, 0.75, 0.01, 0.7349, 0.01047, 0.7199, 0.01189, 0.705, 0.01425, 0.6903, 0.01754, 0.6758, 0.02175, 0.6617, 0.02685, 0.6478, 0.03284, 0.6344, 0.03969, 0.6214, 0.04736, 0.6089, 0.05584, 0.597, 0.06508, 0.5857, 0.07505, 0.575, 0.08571, 0.5651, 0.09702, 0.5558, 0.1089, 0.5474, 0.1214, 0.5397, 0.1344, 0.5328, 0.1478, 0.5269, 0.1617, 0.5217, 0.1758, 0.5175, 0.1903, 0.5143, 0.205, 0.5119, 0.2199, 0.5105, 0.2349, 0.51, 0.25, 0.5105, 0.2651, 0.5119, 0.2801, 0.5143, 0.295, 0.5175, 0.3097, 0.5217, 0.3242, 0.5269, 0.3383, 0.5328, 0.3522, 0.5397, 0.3656, 0.5474, 0.3786, 0.5558, 0.3911, 0.5651, 0.403, 0.575, 0.4143, 0.5857, 0.425, 0.597, 0.4349, 0.6089, 0.4442, 0.6214, 0.4526, 0.6344, 0.4603, 0.6478, 0.4672, 0.6617, 0.4731, 0.6758, 0.4783, 0.6903, 0.4825, 0.705, 0.4857, 0.7199, 0.4881, 0.7349, 0.4895, 1.0, 0.5, 1.0, 1.0, 0.99, 1.0, 0.99, 0.5, 0.99, 0.5, 0.99, 1.0, 0.98, 1.0, 0.98, 0.5, 0.98, 0.5, 0.98, 1.0, 0.97, 1.0, 0.97, 0.5, 0.97, 0.5, 0.97, 1.0, 0.96, 1.0, 0.96, 0.5, 0.96, 0.5, 0.96, 1.0, 0.95, 1.0, 0.95, 0.5, 0.95, 0.5, 0.95, 1.0, 0.94, 1.0, 0.94, 0.5, 0.94, 0.5, 0.94, 1.0, 0.93, 1.0, 0.93, 0.5, 0.93, 0.5, 0.93, 1.0, 0.92, 1.0, 0.92, 0.5, 0.92, 0.5, 0.92, 1.0, 0.91, 1.0, 0.91, 0.5, 0.91, 0.5, 0.91, 1.0, 0.9, 1.0, 0.9, 0.5, 0.9, 0.5, 0.9, 1.0, 0.89, 1.0, 0.89, 0.5, 0.89, 0.5, 0.89, 1.0, 0.88, 1.0, 0.88, 0.5, 0.88, 0.5, 0.88, 1.0, 0.87, 1.0, 0.87, 0.5, 0.87, 0.5, 0.87, 1.0, 0.86, 1.0, 0.86, 0.5, 0.86, 0.5, 0.86, 1.0, 0.85, 1.0, 0.85, 0.5, 0.85, 0.5, 0.85, 1.0, 0.84, 1.0, 0.84, 0.5, 0.84, 0.5, 0.84, 1.0, 0.83, 1.0, 0.83, 0.5, 0.83, 0.5, 0.83, 1.0, 0.82, 1.0, 0.82, 0.5, 0.82, 0.5, 0.82, 1.0, 0.81, 1.0, 0.81, 0.5, 0.81, 0.5, 0.81, 1.0, 0.8, 1.0, 0.8, 0.5, 0.8, 0.5, 0.8, 1.0, 0.79, 1.0, 0.79, 0.5, 0.79, 0.5, 0.79, 1.0, 0.78, 1.0, 0.78, 0.5, 0.78, 0.5, 0.78, 1.0, 0.77, 1.0, 0.77, 0.5, 0.77, 0.5, 0.77, 1.0, 0.76, 1.0, 0.76, 0.5, 0.76, 0.5, 0.76, 1.0, 0.75, 1.0, 0.75, 0.5, 0.75, 0.5, 0.75, 1.0, 0.74, 1.0, 0.74, 0.5, 0.74, 0.5, 0.74, 1.0, 0.73, 1.0, 0.73, 0.5, 0.73, 0.5, 0.73, 1.0, 0.72, 1.0, 0.72, 0.5, 0.72, 0.5, 0.72, 1.0, 0.71, 1.0, 0.71, 0.5, 0.71, 0.5, 0.71, 1.0, 0.7, 1.0, 0.7, 0.5, 0.7, 0.5, 0.7, 1.0, 0.69, 1.0, 0.69, 0.5, 0.69, 0.5, 0.69, 1.0, 0.68, 1.0, 0.68, 0.5, 0.68, 0.5, 0.68, 1.0, 0.67, 1.0, 0.67, 0.5, 0.67, 0.5, 0.67, 1.0, 0.66, 1.0, 0.66, 0.5, 0.66, 0.5, 0.66, 1.0, 0.65, 1.0, 0.65, 0.5, 0.65, 0.5, 0.65, 1.0, 0.64, 1.0, 0.64, 0.5, 0.64, 0.5, 0.64, 1.0, 0.63, 1.0, 0.63, 0.5, 0.63, 0.5, 0.63, 1.0, 0.62, 1.0, 0.62, 0.5, 0.62, 0.5, 0.62, 1.0, 0.61, 1.0, 0.61, 0.5, 0.61, 0.5, 0.61, 1.0, 0.6, 1.0, 0.6, 0.5, 0.6, 0.5, 0.6, 1.0, 0.59, 1.0, 0.59, 0.5, 0.59, 0.5, 0.59, 1.0, 0.58, 1.0, 0.58, 0.5, 0.58, 0.5, 0.58, 1.0, 0.57, 1.0, 0.57, 0.5, 0.57, 0.5, 0.57, 1.0, 0.56, 1.0, 0.56, 0.5, 0.56, 0.5, 0.56, 1.0, 0.55, 1.0, 0.55, 0.5, 0.55, 0.5, 0.55, 1.0, 0.54, 1.0, 0.54, 0.5, 0.54, 0.5, 0.54, 1.0, 0.53, 1.0, 0.53, 0.5, 0.53, 0.5, 0.53, 1.0, 0.52, 1.0, 0.52, 0.5, 0.52, 0.5, 0.52, 1.0, 0.51, 1.0, 0.51, 0.5, 0.51, 0.5, 0.51, 1.0, 0.5, 1.0, 0.5, 0.5, 0.5, 0.5, 0.5, 1.0, 0.49, 1.0, 0.49, 0.5, 0.49, 0.5, 0.49, 1.0, 0.48, 1.0, 0.48, 0.5, 0.48, 0.5, 0.48, 1.0, 0.47, 1.0, 0.47, 0.5, 0.47, 0.5, 0.47, 1.0, 0.46, 1.0, 0.46, 0.5, 0.46, 0.5, 0.46, 1.0, 0.45, 1.0, 0.45, 0.5, 0.45, 0.5, 0.45, 1.0, 0.44, 1.0, 0.44, 0.5, 0.44, 0.5, 0.44, 1.0, 0.43, 1.0, 0.43, 0.5, 0.43, 0.5, 0.43, 1.0, 0.42, 1.0, 0.42, 0.5, 0.42, 0.5, 0.42, 1.0, 0.41, 1.0, 0.41, 0.5, 0.41, 0.5, 0.41, 1.0, 0.4, 1.0, 0.4, 0.5, 0.4, 0.5, 0.4, 1.0, 0.39, 1.0, 0.39, 0.5, 0.39, 0.5, 0.39, 1.0, 0.38, 1.0, 0.38, 0.5, 0.38, 0.5, 0.38, 1.0, 0.37, 1.0, 0.37, 0.5, 0.37, 0.5, 0.37, 1.0, 0.36, 1.0, 0.36, 0.5, 0.36, 0.5, 0.36, 1.0, 0.35, 1.0, 0.35, 0.5, 0.35, 0.5, 0.35, 1.0, 0.34, 1.0, 0.34, 0.5, 0.34, 0.5, 0.34, 1.0, 0.33, 1.0, 0.33, 0.5, 0.33, 0.5, 0.33, 1.0, 0.32, 1.0, 0.32, 0.5, 0.32, 0.5, 0.32, 1.0, 0.31, 1.0, 0.31, 0.5, 0.31, 0.5, 0.31, 1.0, 0.3, 1.0, 0.3, 0.5, 0.3, 0.5, 0.3, 1.0, 0.29, 1.0, 0.29, 0.5, 0.29, 0.5, 0.29, 1.0, 0.28, 1.0, 0.28, 0.5, 0.28, 0.5, 0.28, 1.0, 0.27, 1.0, 0.27, 0.5, 0.27, 0.5, 0.27, 1.0, 0.26, 1.0, 0.26, 0.5, 0.26, 0.5, 0.26, 1.0, 0.25, 1.0, 0.25, 0.5, 0.25, 0.5, 0.25, 1.0, 0.24, 1.0, 0.24, 0.5, 0.24, 0.5, 0.24, 1.0, 0.23, 1.0, 0.23, 0.5, 0.23, 0.5, 0.23, 1.0, 0.22, 1.0, 0.22, 0.5, 0.22, 0.5, 0.22, 1.0, 0.21, 1.0, 0.21, 0.5, 0.21, 0.5, 0.21, 1.0, 0.2, 1.0, 0.2, 0.5, 0.2, 0.5, 0.2, 1.0, 0.19, 1.0, 0.19, 0.5, 0.19, 0.5, 0.19, 1.0, 0.18, 1.0, 0.18, 0.5, 0.18, 0.5, 0.18, 1.0, 0.17, 1.0, 0.17, 0.5, 0.17, 0.5, 0.17, 1.0, 0.16, 1.0, 0.16, 0.5, 0.16, 0.5, 0.16, 1.0, 0.15, 1.0, 0.15, 0.5, 0.15, 0.5, 0.15, 1.0, 0.14, 1.0, 0.14, 0.5, 0.14, 0.5, 0.14, 1.0, 0.13, 1.0, 0.13, 0.5, 0.13, 0.5, 0.13, 1.0, 0.12, 1.0, 0.12, 0.5, 0.12, 0.5, 0.12, 1.0, 0.11, 1.0, 0.11, 0.5, 0.11, 0.5, 0.11, 1.0, 0.1, 1.0, 0.1, 0.5, 0.1, 0.5, 0.1, 1.0, 0.09, 1.0, 0.09, 0.5, 0.09, 0.5, 0.09, 1.0, 0.08, 1.0, 0.08, 0.5, 0.08, 0.5, 0.08, 1.0, 0.07, 1.0, 0.07, 0.5, 0.07, 0.5, 0.07, 1.0, 0.06, 1.0, 0.06, 0.5, 0.06, 0.5, 0.06, 1.0, 0.05, 1.0, 0.05, 0.5, 0.05, 0.5, 0.05, 1.0, 0.04, 1.0, 0.04, 0.5, 0.04, 0.5, 0.04, 1.0, 0.03, 1.0, 0.03, 0.5, 0.03, 0.5, 0.03, 1.0, 0.02, 1.0, 0.02, 0.5, 0.2651, 0.4895, 0.25, 0.49, 0.2349, 0.4895, 0.2199, 0.4881, 0.205, 0.4857, 0.1903, 0.4825, 0.1758, 0.4783, 0.1617, 0.4731, 0.1478, 0.4672, 0.1344, 0.4603, 0.1214, 0.4526, 0.1089, 0.4442, 0.09702, 0.4349, 0.08571, 0.425, 0.07505, 0.4143, 0.06508, 0.403, 0.05584, 0.3911, 0.04736, 0.3786, 0.03969, 0.3656, 0.03284, 0.3522, 0.02685, 0.3383, 0.02175, 0.3242, 0.01754, 0.3097, 0.01425, 0.295, 0.01189, 0.2801, 0.01047, 0.2651, 0.01, 0.25, 0.01047, 0.2349, 0.01189, 0.2199, 0.01425, 0.205, 0.01754, 0.1903, 0.02175, 0.1758, 0.02685, 0.1617, 0.03284, 0.1478, 0.03969, 0.1344, 0.04736, 0.1214, 0.05584, 0.1089, 0.06508, 0.09702, 0.07505, 0.08571, 0.08571, 0.07505, 0.09702, 0.06508, 0.1089, 0.05584, 0.1214, 0.04736, 0.1344, 0.03969, 0.1478, 0.03284, 0.1617, 0.02685, 0.1758, 0.02175, 0.1903, 0.01754, 0.205, 0.01425, 0.2199, 0.01189, 0.2349, 0.01047, 0.25, 0.01, 0.2651, 0.01047, 0.2801, 0.01189, 0.295, 0.01425, 0.3097, 0.01754, 0.3242, 0.02175, 0.3383, 0.02685, 0.3522, 0.03284, 0.3656, 0.03969, 0.3786, 0.04736, 0.3911, 0.05584, 0.403, 0.06508, 0.4143, 0.07505, 0.425, 0.08571, 0.4349, 0.09702, 0.4442, 0.1089, 0.4526, 0.1214, 0.4603, 0.1344, 0.4672, 0.1478, 0.4731, 0.1617, 0.4783, 0.1758, 0.4825, 0.1903, 0.4857, 0.205, 0.4881, 0.2199, 0.4895, 0.2349, 0.49, 0.25, 0.4895, 0.2651, 0.4881, 0.2801, 0.4857, 0.295, 0.4825, 0.3097, 0.4783, 0.3242, 0.4731, 0.3383, 0.4672, 0.3522, 0.4603, 0.3656, 0.4526, 0.3786, 0.4442, 0.3911, 0.4349, 0.403, 0.425, 0.4143, 0.4143, 0.425, 0.403, 0.4349, 0.3911, 0.4442, 0.3786, 0.4526, 0.3656, 0.4603, 0.3522, 0.4672, 0.3383, 0.4731, 0.3242, 0.4783, 0.3097, 0.4825, 0.295, 0.4857, 0.2801, 0.4881, 0.02, 0.5, 0.02, 1.0, 0.01, 1.0, 0.01, 0.5, 0.01, 0.5, 0.01, 1.0, 6.706e-07, 1.0, 6.706e-07, 0.5, 0.75, 0.49, 0.7651, 0.4895, 0.7801, 0.4881, 0.795, 0.4857, 0.8097, 0.4825, 0.8242, 0.4783, 0.8383, 0.4731, 0.8522, 0.4672, 0.8656, 0.4603, 0.8786, 0.4526, 0.8911, 0.4442, 0.903, 0.4349, 0.9143, 0.425, 0.925, 0.4143, 0.9349, 0.403, 0.9442, 0.3911, 0.9526, 0.3786, 0.9603, 0.3656, 0.9672, 0.3522, 0.9731, 0.3383, 0.9783, 0.3242, 0.9825, 0.3097, 0.9857, 0.295, 0.9881, 0.2801, 0.9895, 0.2651, 0.99, 0.25, 0.9895, 0.2349, 0.9881, 0.2199, 0.9857, 0.205, 0.9825, 0.1903, 0.9783, 0.1758, 0.9731, 0.1617, 0.9672, 0.1478, 0.9603, 0.1344, 0.9526, 0.1214, 0.9442, 0.1089, 0.9349, 0.09702, 0.925, 0.08571, 0.9143, 0.07505, 0.903, 0.06508, 0.8911, 0.05584, 0.8786, 0.04736, 0.8656, 0.03969, 0.8522, 0.03284, 0.8383, 0.02685, 0.8242, 0.02175, 0.8097, 0.01754, 0.795, 0.01425, 0.7801, 0.01189, 0.7651, 0.01047, 0.75, 0.01, 0.7349, 0.01047, 0.7199, 0.01189, 0.705, 0.01425, 0.6903, 0.01754, 0.6758, 0.02175, 0.6617, 0.02685, 0.6478, 0.03284, 0.6344, 0.03969, 0.6214, 0.04736, 0.6089, 0.05584, 0.597, 0.06508, 0.5857, 0.07505, 0.575, 0.08571, 0.5651, 0.09702, 0.5558, 0.1089, 0.5474, 0.1214, 0.5397, 0.1344, 0.5328, 0.1478, 0.5269, 0.1617, 0.5217, 0.1758, 0.5175, 0.1903, 0.5143, 0.205, 0.5119, 0.2199, 0.5105, 0.2349, 0.51, 0.25, 0.5105, 0.2651, 0.5119, 0.2801, 0.5143, 0.295, 0.5175, 0.3097, 0.5217, 0.3242, 0.5269, 0.3383, 0.5328, 0.3522, 0.5397, 0.3656, 0.5474, 0.3786, 0.5558, 0.3911, 0.5651, 0.403, 0.575, 0.4143, 0.5857, 0.425, 0.597, 0.4349, 0.6089, 0.4442, 0.6214, 0.4526, 0.6344, 0.4603, 0.6478, 0.4672, 0.6617, 0.4731, 0.6758, 0.4783, 0.6903, 0.4825, 0.705, 0.4857, 0.7199, 0.4881, 0.7349, 0.4895])
me_cylinder_007.update()
me_cylinder_009 = bpy.data.meshes.new('Cylinder.009')
me_cylinder_009.from_pydata([(0.0, 0.0508, -0.0762), (0.0, 0.0508, 0.0762), (0.00319, 0.0507, -0.0762), (0.00319, 0.0507, 0.0762), (0.006367, 0.0504, -0.0762), (0.006367, 0.0504, 0.0762), (0.009519, 0.0499, -0.0762), (0.009519, 0.0499, 0.0762), (0.01263, 0.0492, -0.0762), (0.01263, 0.0492, 0.0762), (0.0157, 0.04831, -0.0762), (0.0157, 0.04831, 0.0762), (0.0187, 0.04723, -0.0762), (0.0187, 0.04723, 0.0762), (0.02163, 0.04597, -0.0762), (0.02163, 0.04597, 0.0762), (0.02447, 0.04452, -0.0762), (0.02447, 0.04452, 0.0762), (0.02722, 0.04289, -0.0762), (0.02722, 0.04289, 0.0762), (0.02986, 0.0411, -0.0762), (0.02986, 0.0411, 0.0762), (0.03238, 0.03914, -0.0762), (0.03238, 0.03914, 0.0762), (0.03477, 0.03703, -0.0762), (0.03477, 0.03703, 0.0762), (0.03703, 0.03477, -0.0762), (0.03703, 0.03477, 0.0762), (0.03914, 0.03238, -0.0762), (0.03914, 0.03238, 0.0762), (0.0411, 0.02986, -0.0762), (0.0411, 0.02986, 0.0762), (0.04289, 0.02722, -0.0762), (0.04289, 0.02722, 0.0762), (0.04452, 0.02447, -0.0762), (0.04452, 0.02447, 0.0762), (0.04597, 0.02163, -0.0762), (0.04597, 0.02163, 0.0762), (0.04723, 0.0187, -0.0762), (0.04723, 0.0187, 0.0762), (0.04831, 0.0157, -0.0762), (0.04831, 0.0157, 0.0762), (0.0492, 0.01263, -0.0762), (0.0492, 0.01263, 0.0762), (0.0499, 0.009519, -0.0762), (0.0499, 0.009519, 0.0762), (0.0504, 0.006367, -0.0762), (0.0504, 0.006367, 0.0762), (0.0507, 0.00319, -0.0762), (0.0507, 0.00319, 0.0762), (0.0508, 0.0, -0.0762), (0.0508, 0.0, 0.0762), (0.0507, -0.00319, -0.0762), (0.0507, -0.00319, 0.0762), (0.0504, -0.006367, -0.0762), (0.0504, -0.006367, 0.0762), (0.0499, -0.009519, -0.0762), (0.0499, -0.009519, 0.0762), (0.0492, -0.01263, -0.0762), (0.0492, -0.01263, 0.0762), (0.04831, -0.0157, -0.0762), (0.04831, -0.0157, 0.0762), (0.04723, -0.0187, -0.0762), (0.04723, -0.0187, 0.0762), (0.04597, -0.02163, -0.0762), (0.04597, -0.02163, 0.0762), (0.04452, -0.02447, -0.0762), (0.04452, -0.02447, 0.0762), (0.04289, -0.02722, -0.0762), (0.04289, -0.02722, 0.0762), (0.0411, -0.02986, -0.0762), (0.0411, -0.02986, 0.0762), (0.03914, -0.03238, -0.0762), (0.03914, -0.03238, 0.0762), (0.03703, -0.03477, -0.0762), (0.03703, -0.03477, 0.0762), (0.03477, -0.03703, -0.0762), (0.03477, -0.03703, 0.0762), (0.03238, -0.03914, -0.0762), (0.03238, -0.03914, 0.0762), (0.02986, -0.0411, -0.0762), (0.02986, -0.0411, 0.0762), (0.02722, -0.04289, -0.0762), (0.02722, -0.04289, 0.0762), (0.02447, -0.04452, -0.0762), (0.02447, -0.04452, 0.0762), (0.02163, -0.04597, -0.0762), (0.02163, -0.04597, 0.0762), (0.0187, -0.04723, -0.0762), (0.0187, -0.04723, 0.0762), (0.0157, -0.04831, -0.0762), (0.0157, -0.04831, 0.0762), (0.01263, -0.0492, -0.0762), (0.01263, -0.0492, 0.0762), (0.009519, -0.0499, -0.0762), (0.009519, -0.0499, 0.0762), (0.006367, -0.0504, -0.0762), (0.006367, -0.0504, 0.0762), (0.00319, -0.0507, -0.0762), (0.00319, -0.0507, 0.0762), (0.0, -0.0508, -0.0762), (0.0, -0.0508, 0.0762), (-0.00319, -0.0507, -0.0762), (-0.00319, -0.0507, 0.0762), (-0.006367, -0.0504, -0.0762), (-0.006367, -0.0504, 0.0762), (-0.009519, -0.0499, -0.0762), (-0.009519, -0.0499, 0.0762), (-0.01263, -0.0492, -0.0762), (-0.01263, -0.0492, 0.0762), (-0.0157, -0.04831, -0.0762), (-0.0157, -0.04831, 0.0762), (-0.0187, -0.04723, -0.0762), (-0.0187, -0.04723, 0.0762), (-0.02163, -0.04597, -0.0762), (-0.02163, -0.04597, 0.0762), (-0.02447, -0.04452, -0.0762), (-0.02447, -0.04452, 0.0762), (-0.02722, -0.04289, -0.0762), (-0.02722, -0.04289, 0.0762), (-0.02986, -0.0411, -0.0762), (-0.02986, -0.0411, 0.0762), (-0.03238, -0.03914, -0.0762), (-0.03238, -0.03914, 0.0762), (-0.03477, -0.03703, -0.0762), (-0.03477, -0.03703, 0.0762), (-0.03703, -0.03477, -0.0762), (-0.03703, -0.03477, 0.0762), (-0.03914, -0.03238, -0.0762), (-0.03914, -0.03238, 0.0762), (-0.0411, -0.02986, -0.0762), (-0.0411, -0.02986, 0.0762), (-0.04289, -0.02722, -0.0762), (-0.04289, -0.02722, 0.0762), (-0.04452, -0.02447, -0.0762), (-0.04452, -0.02447, 0.0762), (-0.04597, -0.02163, -0.0762), (-0.04597, -0.02163, 0.0762), (-0.04723, -0.0187, -0.0762), (-0.04723, -0.0187, 0.0762), (-0.04831, -0.0157, -0.0762), (-0.04831, -0.0157, 0.0762), (-0.0492, -0.01263, -0.0762), (-0.0492, -0.01263, 0.0762), (-0.0499, -0.009519, -0.0762), (-0.0499, -0.009519, 0.0762), (-0.0504, -0.006367, -0.0762), (-0.0504, -0.006367, 0.0762), (-0.0507, -0.00319, -0.0762), (-0.0507, -0.00319, 0.0762), (-0.0508, 0.0, -0.0762), (-0.0508, 0.0, 0.0762), (-0.0507, 0.00319, -0.0762), (-0.0507, 0.00319, 0.0762), (-0.0504, 0.006367, -0.0762), (-0.0504, 0.006367, 0.0762), (-0.0499, 0.009519, -0.0762), (-0.0499, 0.009519, 0.0762), (-0.0492, 0.01263, -0.0762), (-0.0492, 0.01263, 0.0762), (-0.04831, 0.0157, -0.0762), (-0.04831, 0.0157, 0.0762), (-0.04723, 0.0187, -0.0762), (-0.04723, 0.0187, 0.0762), (-0.04597, 0.02163, -0.0762), (-0.04597, 0.02163, 0.0762), (-0.04452, 0.02447, -0.0762), (-0.04452, 0.02447, 0.0762), (-0.04289, 0.02722, -0.0762), (-0.04289, 0.02722, 0.0762), (-0.0411, 0.02986, -0.0762), (-0.0411, 0.02986, 0.0762), (-0.03914, 0.03238, -0.0762), (-0.03914, 0.03238, 0.0762), (-0.03703, 0.03477, -0.0762), (-0.03703, 0.03477, 0.0762), (-0.03477, 0.03703, -0.0762), (-0.03477, 0.03703, 0.0762), (-0.03238, 0.03914, -0.0762), (-0.03238, 0.03914, 0.0762), (-0.02986, 0.0411, -0.0762), (-0.02986, 0.0411, 0.0762), (-0.02722, 0.04289, -0.0762), (-0.02722, 0.04289, 0.0762), (-0.02447, 0.04452, -0.0762), (-0.02447, 0.04452, 0.0762), (-0.02163, 0.04597, -0.0762), (-0.02163, 0.04597, 0.0762), (-0.0187, 0.04723, -0.0762), (-0.0187, 0.04723, 0.0762), (-0.0157, 0.04831, -0.0762), (-0.0157, 0.04831, 0.0762), (-0.01263, 0.0492, -0.0762), (-0.01263, 0.0492, 0.0762), (-0.009519, 0.0499, -0.0762), (-0.009519, 0.0499, 0.0762), (-0.006367, 0.0504, -0.0762), (-0.006367, 0.0504, 0.0762), (-0.00319, 0.0507, -0.0762), (-0.00319, 0.0507, 0.0762), (0.0, -4.833e-09, -0.01714), (-0.9031, -4.431e-08, -0.01714), (0.0, 0.003189, -0.01711), (-0.9031, 0.003189, -0.01711), (0.0, 0.006365, -0.017), (-0.9031, 0.006365, -0.017), (0.0, 0.009516, -0.01684), (-0.9031, 0.009516, -0.01684), (0.0, 0.01263, -0.0166), (-0.9031, 0.01263, -0.0166), (0.0, 0.01569, -0.0163), (-0.9031, 0.01569, -0.0163), (0.0, 0.0187, -0.01594), (-0.9031, 0.01869, -0.01594), (0.0, 0.02162, -0.01551), (-0.9031, 0.02162, -0.01551), (0.0, 0.02447, -0.01502), (-0.9031, 0.02447, -0.01502), (0.0, 0.02721, -0.01447), (-0.9031, 0.02721, -0.01447), (0.0, 0.02985, -0.01387), (-0.9031, 0.02985, -0.01387), (0.0, 0.03237, -0.01321), (-0.9031, 0.03237, -0.01321), (0.0, 0.03476, -0.01249), (-0.9031, 0.03476, -0.01249), (0.0, 0.03702, -0.01173), (-0.9031, 0.03702, -0.01173), (0.0, 0.03913, -0.01093), (-0.9031, 0.03913, -0.01093), (0.0, 0.04109, -0.01007), (-0.9031, 0.04109, -0.01007), (0.0, 0.04288, -0.009184), (-0.9031, 0.04288, -0.009184), (0.0, 0.0445, -0.008257), (-0.9031, 0.0445, -0.008257), (0.0, 0.04595, -0.007298), (-0.9031, 0.04595, -0.007298), (0.0, 0.04722, -0.00631), (-0.9031, 0.04722, -0.00631), (0.0, 0.0483, -0.005296), (-0.9031, 0.0483, -0.005296), (0.0, 0.04919, -0.004262), (-0.9031, 0.04919, -0.004262), (0.0, 0.04988, -0.003212), (-0.9031, 0.04988, -0.003212), (0.0, 0.05038, -0.002148), (-0.9031, 0.05038, -0.002148), (0.0, 0.05068, -0.001076), (-0.9031, 0.05068, -0.001076), (0.0, 0.05078, -7.492e-10), (-0.9031, 0.05078, -7.492e-10), (0.0, 0.05068, 0.001076), (-0.9031, 0.05068, 0.001076), (0.0, 0.05038, 0.002148), (-0.9031, 0.05038, 0.002148), (0.0, 0.04988, 0.003212), (-0.9031, 0.04988, 0.003212), (0.0, 0.04919, 0.004262), (-0.9031, 0.04919, 0.004262), (0.0, 0.0483, 0.005296), (-0.9031, 0.0483, 0.005296), (0.0, 0.04722, 0.00631), (-0.9031, 0.04722, 0.00631), (0.0, 0.04595, 0.007298), (-0.9031, 0.04595, 0.007298), (0.0, 0.0445, 0.008257), (-0.9031, 0.0445, 0.008257), (0.0, 0.04288, 0.009184), (-0.9031, 0.04288, 0.009184), (0.0, 0.04109, 0.01007), (-0.9031, 0.04109, 0.01007), (0.0, 0.03913, 0.01093), (-0.9031, 0.03913, 0.01093), (0.0, 0.03702, 0.01173), (-0.9031, 0.03702, 0.01173), (0.0, 0.03476, 0.01249), (-0.9031, 0.03476, 0.01249), (0.0, 0.03237, 0.01321), (-0.9031, 0.03237, 0.01321), (0.0, 0.02985, 0.01387), (-0.9031, 0.02985, 0.01387), (0.0, 0.02721, 0.01447), (-0.9031, 0.02721, 0.01447), (0.0, 0.02447, 0.01502), (-0.9031, 0.02447, 0.01502), (0.0, 0.02162, 0.01551), (-0.9031, 0.02162, 0.01551), (0.0, 0.0187, 0.01594), (-0.9031, 0.01869, 0.01594), (0.0, 0.01569, 0.0163), (-0.9031, 0.01569, 0.0163), (0.0, 0.01263, 0.0166), (-0.9031, 0.01263, 0.0166), (0.0, 0.009516, 0.01684), (-0.9031, 0.009516, 0.01684), (0.0, 0.006365, 0.017), (-0.9031, 0.006365, 0.017), (0.0, 0.003189, 0.01711), (-0.9031, 0.003189, 0.01711), (0.0, -3.938e-10, 0.01714), (-0.9031, -3.987e-08, 0.01714), (0.0, -0.003189, 0.01711), (-0.9031, -0.003189, 0.01711), (0.0, -0.006365, 0.017), (-0.9031, -0.006365, 0.017), (0.0, -0.009516, 0.01684), (-0.9031, -0.009516, 0.01684), (0.0, -0.01263, 0.0166), (-0.9031, -0.01263, 0.0166), (0.0, -0.01569, 0.0163), (-0.9031, -0.01569, 0.0163), (0.0, -0.0187, 0.01594), (-0.9031, -0.0187, 0.01594), (0.0, -0.02162, 0.01551), (-0.9031, -0.02162, 0.01551), (0.0, -0.02447, 0.01502), (-0.9031, -0.02447, 0.01502), (0.0, -0.02721, 0.01447), (-0.9031, -0.02721, 0.01447), (0.0, -0.02985, 0.01387), (-0.9031, -0.02985, 0.01387), (0.0, -0.03237, 0.01321), (-0.9031, -0.03237, 0.01321), (0.0, -0.03476, 0.01249), (-0.9031, -0.03476, 0.01249), (0.0, -0.03702, 0.01173), (-0.9031, -0.03702, 0.01173), (0.0, -0.03913, 0.01093), (-0.9031, -0.03913, 0.01093), (0.0, -0.04109, 0.01007), (-0.9031, -0.04109, 0.01007), (0.0, -0.04288, 0.009184), (-0.9031, -0.04288, 0.009184), (0.0, -0.0445, 0.008257), (-0.9031, -0.0445, 0.008257), (0.0, -0.04595, 0.007298), (-0.9031, -0.04595, 0.007298), (0.0, -0.04722, 0.00631), (-0.9031, -0.04722, 0.00631), (0.0, -0.0483, 0.005296), (-0.9031, -0.0483, 0.005296), (0.0, -0.04919, 0.004262), (-0.9031, -0.04919, 0.004262), (0.0, -0.04988, 0.003212), (-0.9031, -0.04989, 0.003212), (0.0, -0.05038, 0.002148), (-0.9031, -0.05038, 0.002148), (0.0, -0.05068, 0.001076), (-0.9031, -0.05068, 0.001076), (0.0, -0.05078, 7.492e-10), (-0.9031, -0.05078, 7.492e-10), (0.0, -0.05068, -0.001076), (-0.9031, -0.05068, -0.001076), (0.0, -0.05038, -0.002148), (-0.9031, -0.05038, -0.002148), (0.0, -0.04988, -0.003212), (-0.9031, -0.04989, -0.003212), (0.0, -0.04919, -0.004262), (-0.9031, -0.04919, -0.004262), (0.0, -0.0483, -0.005296), (-0.9031, -0.0483, -0.005296), (0.0, -0.04722, -0.00631), (-0.9031, -0.04722, -0.00631), (0.0, -0.04595, -0.007298), (-0.9031, -0.04595, -0.007298), (0.0, -0.0445, -0.008257), (-0.9031, -0.0445, -0.008257), (0.0, -0.04288, -0.009184), (-0.9031, -0.04288, -0.009184), (0.0, -0.04109, -0.01007), (-0.9031, -0.04109, -0.01007), (0.0, -0.03913, -0.01093), (-0.9031, -0.03913, -0.01093), (0.0, -0.03702, -0.01173), (-0.9031, -0.03702, -0.01173), (0.0, -0.03476, -0.01249), (-0.9031, -0.03476, -0.01249), (0.0, -0.03237, -0.01321), (-0.9031, -0.03237, -0.01321), (0.0, -0.02985, -0.01387), (-0.9031, -0.02985, -0.01387), (0.0, -0.02721, -0.01447), (-0.9031, -0.02721, -0.01447), (0.0, -0.02447, -0.01502), (-0.9031, -0.02447, -0.01502), (0.0, -0.02162, -0.01551), (-0.9031, -0.02162, -0.01551), (0.0, -0.0187, -0.01594), (-0.9031, -0.0187, -0.01594), (0.0, -0.01569, -0.0163), (-0.9031, -0.01569, -0.0163), (0.0, -0.01263, -0.0166), (-0.9031, -0.01263, -0.0166), (0.0, -0.009516, -0.01684), (-0.9031, -0.009516, -0.01684), (0.0, -0.006365, -0.017), (-0.9031, -0.006365, -0.017), (0.0, -0.003189, -0.01711), (-0.9031, -0.003189, -0.01711)], [], [(0, 1, 3, 2), (2, 3, 5, 4), (4, 5, 7, 6), (6, 7, 9, 8), (8, 9, 11, 10), (10, 11, 13, 12), (12, 13, 15, 14), (14, 15, 17, 16), (16, 17, 19, 18), (18, 19, 21, 20), (20, 21, 23, 22), (22, 23, 25, 24), (24, 25, 27, 26), (26, 27, 29, 28), (28, 29, 31, 30), (30, 31, 33, 32), (32, 33, 35, 34), (34, 35, 37, 36), (36, 37, 39, 38), (38, 39, 41, 40), (40, 41, 43, 42), (42, 43, 45, 44), (44, 45, 47, 46), (46, 47, 49, 48), (48, 49, 51, 50), (50, 51, 53, 52), (52, 53, 55, 54), (54, 55, 57, 56), (56, 57, 59, 58), (58, 59, 61, 60), (60, 61, 63, 62), (62, 63, 65, 64), (64, 65, 67, 66), (66, 67, 69, 68), (68, 69, 71, 70), (70, 71, 73, 72), (72, 73, 75, 74), (74, 75, 77, 76), (76, 77, 79, 78), (78, 79, 81, 80), (80, 81, 83, 82), (82, 83, 85, 84), (84, 85, 87, 86), (86, 87, 89, 88), (88, 89, 91, 90), (90, 91, 93, 92), (92, 93, 95, 94), (94, 95, 97, 96), (96, 97, 99, 98), (98, 99, 101, 100), (100, 101, 103, 102), (102, 103, 105, 104), (104, 105, 107, 106), (106, 107, 109, 108), (108, 109, 111, 110), (110, 111, 113, 112), (112, 113, 115, 114), (114, 115, 117, 116), (116, 117, 119, 118), (118, 119, 121, 120), (120, 121, 123, 122), (122, 123, 125, 124), (124, 125, 127, 126), (126, 127, 129, 128), (128, 129, 131, 130), (130, 131, 133, 132), (132, 133, 135, 134), (134, 135, 137, 136), (136, 137, 139, 138), (138, 139, 141, 140), (140, 141, 143, 142), (142, 143, 145, 144), (144, 145, 147, 146), (146, 147, 149, 148), (148, 149, 151, 150), (150, 151, 153, 152), (152, 153, 155, 154), (154, 155, 157, 156), (156, 157, 159, 158), (158, 159, 161, 160), (160, 161, 163, 162), (162, 163, 165, 164), (164, 165, 167, 166), (166, 167, 169, 168), (168, 169, 171, 170), (170, 171, 173, 172), (172, 173, 175, 174), (174, 175, 177, 176), (176, 177, 179, 178), (178, 179, 181, 180), (180, 181, 183, 182), (182, 183, 185, 184), (184, 185, 187, 186), (186, 187, 189, 188), (188, 189, 191, 190), (190, 191, 193, 192), (192, 193, 195, 194), (194, 195, 197, 196), (3, 1, 199, 197, 195, 193, 191, 189, 187, 185, 183, 181, 179, 177, 175, 173, 171, 169, 167, 165, 163, 161, 159, 157, 155, 153, 151, 149, 147, 145, 143, 141, 139, 137, 135, 133, 131, 129, 127, 125, 123, 121, 119, 117, 115, 113, 111, 109, 107, 105, 103, 101, 99, 97, 95, 93, 91, 89, 87, 85, 83, 81, 79, 77, 75, 73, 71, 69, 67, 65, 63, 61, 59, 57, 55, 53, 51, 49, 47, 45, 43, 41, 39, 37, 35, 33, 31, 29, 27, 25, 23, 21, 19, 17, 15, 13, 11, 9, 7, 5), (196, 197, 199, 198), (198, 199, 1, 0), (0, 2, 4, 6, 8, 10, 12, 14, 16, 18, 20, 22, 24, 26, 28, 30, 32, 34, 36, 38, 40, 42, 44, 46, 48, 50, 52, 54, 56, 58, 60, 62, 64, 66, 68, 70, 72, 74, 76, 78, 80, 82, 84, 86, 88, 90, 92, 94, 96, 98, 100, 102, 104, 106, 108, 110, 112, 114, 116, 118, 120, 122, 124, 126, 128, 130, 132, 134, 136, 138, 140, 142, 144, 146, 148, 150, 152, 154, 156, 158, 160, 162, 164, 166, 168, 170, 172, 174, 176, 178, 180, 182, 184, 186, 188, 190, 192, 194, 196, 198), (200, 201, 203, 202), (202, 203, 205, 204), (204, 205, 207, 206), (206, 207, 209, 208), (208, 209, 211, 210), (210, 211, 213, 212), (212, 213, 215, 214), (214, 215, 217, 216), (216, 217, 219, 218), (218, 219, 221, 220), (220, 221, 223, 222), (222, 223, 225, 224), (224, 225, 227, 226), (226, 227, 229, 228), (228, 229, 231, 230), (230, 231, 233, 232), (232, 233, 235, 234), (234, 235, 237, 236), (236, 237, 239, 238), (238, 239, 241, 240), (240, 241, 243, 242), (242, 243, 245, 244), (244, 245, 247, 246), (246, 247, 249, 248), (248, 249, 251, 250), (250, 251, 253, 252), (252, 253, 255, 254), (254, 255, 257, 256), (256, 257, 259, 258), (258, 259, 261, 260), (260, 261, 263, 262), (262, 263, 265, 264), (264, 265, 267, 266), (266, 267, 269, 268), (268, 269, 271, 270), (270, 271, 273, 272), (272, 273, 275, 274), (274, 275, 277, 276), (276, 277, 279, 278), (278, 279, 281, 280), (280, 281, 283, 282), (282, 283, 285, 284), (284, 285, 287, 286), (286, 287, 289, 288), (288, 289, 291, 290), (290, 291, 293, 292), (292, 293, 295, 294), (294, 295, 297, 296), (296, 297, 299, 298), (298, 299, 301, 300), (300, 301, 303, 302), (302, 303, 305, 304), (304, 305, 307, 306), (306, 307, 309, 308), (308, 309, 311, 310), (310, 311, 313, 312), (312, 313, 315, 314), (314, 315, 317, 316), (316, 317, 319, 318), (318, 319, 321, 320), (320, 321, 323, 322), (322, 323, 325, 324), (324, 325, 327, 326), (326, 327, 329, 328), (328, 329, 331, 330), (330, 331, 333, 332), (332, 333, 335, 334), (334, 335, 337, 336), (336, 337, 339, 338), (338, 339, 341, 340), (340, 341, 343, 342), (342, 343, 345, 344), (344, 345, 347, 346), (346, 347, 349, 348), (348, 349, 351, 350), (350, 351, 353, 352), (352, 353, 355, 354), (354, 355, 357, 356), (356, 357, 359, 358), (358, 359, 361, 360), (360, 361, 363, 362), (362, 363, 365, 364), (364, 365, 367, 366), (366, 367, 369, 368), (368, 369, 371, 370), (370, 371, 373, 372), (372, 373, 375, 374), (374, 375, 377, 376), (376, 377, 379, 378), (378, 379, 381, 380), (380, 381, 383, 382), (382, 383, 385, 384), (384, 385, 387, 386), (386, 387, 389, 388), (388, 389, 391, 390), (390, 391, 393, 392), (392, 393, 395, 394), (394, 395, 397, 396), (203, 201, 399, 397, 395, 393, 391, 389, 387, 385, 383, 381, 379, 377, 375, 373, 371, 369, 367, 365, 363, 361, 359, 357, 355, 353, 351, 349, 347, 345, 343, 341, 339, 337, 335, 333, 331, 329, 327, 325, 323, 321, 319, 317, 315, 313, 311, 309, 307, 305, 303, 301, 299, 297, 295, 293, 291, 289, 287, 285, 283, 281, 279, 277, 275, 273, 271, 269, 267, 265, 263, 261, 259, 257, 255, 253, 251, 249, 247, 245, 243, 241, 239, 237, 235, 233, 231, 229, 227, 225, 223, 221, 219, 217, 215, 213, 211, 209, 207, 205), (396, 397, 399, 398), (398, 399, 201, 200), (200, 202, 204, 206, 208, 210, 212, 214, 216, 218, 220, 222, 224, 226, 228, 230, 232, 234, 236, 238, 240, 242, 244, 246, 248, 250, 252, 254, 256, 258, 260, 262, 264, 266, 268, 270, 272, 274, 276, 278, 280, 282, 284, 286, 288, 290, 292, 294, 296, 298, 300, 302, 304, 306, 308, 310, 312, 314, 316, 318, 320, 322, 324, 326, 328, 330, 332, 334, 336, 338, 340, 342, 344, 346, 348, 350, 352, 354, 356, 358, 360, 362, 364, 366, 368, 370, 372, 374, 376, 378, 380, 382, 384, 386, 388, 390, 392, 394, 396, 398)])
_uv = me_cylinder_009.uv_layers.new(name='UVMap')
_uv.uv.foreach_set('vector', [1.0, 0.5, 1.0, 1.0, 0.99, 1.0, 0.99, 0.5, 0.99, 0.5, 0.99, 1.0, 0.98, 1.0, 0.98, 0.5, 0.98, 0.5, 0.98, 1.0, 0.97, 1.0, 0.97, 0.5, 0.97, 0.5, 0.97, 1.0, 0.96, 1.0, 0.96, 0.5, 0.96, 0.5, 0.96, 1.0, 0.95, 1.0, 0.95, 0.5, 0.95, 0.5, 0.95, 1.0, 0.94, 1.0, 0.94, 0.5, 0.94, 0.5, 0.94, 1.0, 0.93, 1.0, 0.93, 0.5, 0.93, 0.5, 0.93, 1.0, 0.92, 1.0, 0.92, 0.5, 0.92, 0.5, 0.92, 1.0, 0.91, 1.0, 0.91, 0.5, 0.91, 0.5, 0.91, 1.0, 0.9, 1.0, 0.9, 0.5, 0.9, 0.5, 0.9, 1.0, 0.89, 1.0, 0.89, 0.5, 0.89, 0.5, 0.89, 1.0, 0.88, 1.0, 0.88, 0.5, 0.88, 0.5, 0.88, 1.0, 0.87, 1.0, 0.87, 0.5, 0.87, 0.5, 0.87, 1.0, 0.86, 1.0, 0.86, 0.5, 0.86, 0.5, 0.86, 1.0, 0.85, 1.0, 0.85, 0.5, 0.85, 0.5, 0.85, 1.0, 0.84, 1.0, 0.84, 0.5, 0.84, 0.5, 0.84, 1.0, 0.83, 1.0, 0.83, 0.5, 0.83, 0.5, 0.83, 1.0, 0.82, 1.0, 0.82, 0.5, 0.82, 0.5, 0.82, 1.0, 0.81, 1.0, 0.81, 0.5, 0.81, 0.5, 0.81, 1.0, 0.8, 1.0, 0.8, 0.5, 0.8, 0.5, 0.8, 1.0, 0.79, 1.0, 0.79, 0.5, 0.79, 0.5, 0.79, 1.0, 0.78, 1.0, 0.78, 0.5, 0.78, 0.5, 0.78, 1.0, 0.77, 1.0, 0.77, 0.5, 0.77, 0.5, 0.77, 1.0, 0.76, 1.0, 0.76, 0.5, 0.76, 0.5, 0.76, 1.0, 0.75, 1.0, 0.75, 0.5, 0.75, 0.5, 0.75, 1.0, 0.74, 1.0, 0.74, 0.5, 0.74, 0.5, 0.74, 1.0, 0.73, 1.0, 0.73, 0.5, 0.73, 0.5, 0.73, 1.0, 0.72, 1.0, 0.72, 0.5, 0.72, 0.5, 0.72, 1.0, 0.71, 1.0, 0.71, 0.5, 0.71, 0.5, 0.71, 1.0, 0.7, 1.0, 0.7, 0.5, 0.7, 0.5, 0.7, 1.0, 0.69, 1.0, 0.69, 0.5, 0.69, 0.5, 0.69, 1.0, 0.68, 1.0, 0.68, 0.5, 0.68, 0.5, 0.68, 1.0, 0.67, 1.0, 0.67, 0.5, 0.67, 0.5, 0.67, 1.0, 0.66, 1.0, 0.66, 0.5, 0.66, 0.5, 0.66, 1.0, 0.65, 1.0, 0.65, 0.5, 0.65, 0.5, 0.65, 1.0, 0.64, 1.0, 0.64, 0.5, 0.64, 0.5, 0.64, 1.0, 0.63, 1.0, 0.63, 0.5, 0.63, 0.5, 0.63, 1.0, 0.62, 1.0, 0.62, 0.5, 0.62, 0.5, 0.62, 1.0, 0.61, 1.0, 0.61, 0.5, 0.61, 0.5, 0.61, 1.0, 0.6, 1.0, 0.6, 0.5, 0.6, 0.5, 0.6, 1.0, 0.59, 1.0, 0.59, 0.5, 0.59, 0.5, 0.59, 1.0, 0.58, 1.0, 0.58, 0.5, 0.58, 0.5, 0.58, 1.0, 0.57, 1.0, 0.57, 0.5, 0.57, 0.5, 0.57, 1.0, 0.56, 1.0, 0.56, 0.5, 0.56, 0.5, 0.56, 1.0, 0.55, 1.0, 0.55, 0.5, 0.55, 0.5, 0.55, 1.0, 0.54, 1.0, 0.54, 0.5, 0.54, 0.5, 0.54, 1.0, 0.53, 1.0, 0.53, 0.5, 0.53, 0.5, 0.53, 1.0, 0.52, 1.0, 0.52, 0.5, 0.52, 0.5, 0.52, 1.0, 0.51, 1.0, 0.51, 0.5, 0.51, 0.5, 0.51, 1.0, 0.5, 1.0, 0.5, 0.5, 0.5, 0.5, 0.5, 1.0, 0.49, 1.0, 0.49, 0.5, 0.49, 0.5, 0.49, 1.0, 0.48, 1.0, 0.48, 0.5, 0.48, 0.5, 0.48, 1.0, 0.47, 1.0, 0.47, 0.5, 0.47, 0.5, 0.47, 1.0, 0.46, 1.0, 0.46, 0.5, 0.46, 0.5, 0.46, 1.0, 0.45, 1.0, 0.45, 0.5, 0.45, 0.5, 0.45, 1.0, 0.44, 1.0, 0.44, 0.5, 0.44, 0.5, 0.44, 1.0, 0.43, 1.0, 0.43, 0.5, 0.43, 0.5, 0.43, 1.0, 0.42, 1.0, 0.42, 0.5, 0.42, 0.5, 0.42, 1.0, 0.41, 1.0, 0.41, 0.5, 0.41, 0.5, 0.41, 1.0, 0.4, 1.0, 0.4, 0.5, 0.4, 0.5, 0.4, 1.0, 0.39, 1.0, 0.39, 0.5, 0.39, 0.5, 0.39, 1.0, 0.38, 1.0, 0.38, 0.5, 0.38, 0.5, 0.38, 1.0, 0.37, 1.0, 0.37, 0.5, 0.37, 0.5, 0.37, 1.0, 0.36, 1.0, 0.36, 0.5, 0.36, 0.5, 0.36, 1.0, 0.35, 1.0, 0.35, 0.5, 0.35, 0.5, 0.35, 1.0, 0.34, 1.0, 0.34, 0.5, 0.34, 0.5, 0.34, 1.0, 0.33, 1.0, 0.33, 0.5, 0.33, 0.5, 0.33, 1.0, 0.32, 1.0, 0.32, 0.5, 0.32, 0.5, 0.32, 1.0, 0.31, 1.0, 0.31, 0.5, 0.31, 0.5, 0.31, 1.0, 0.3, 1.0, 0.3, 0.5, 0.3, 0.5, 0.3, 1.0, 0.29, 1.0, 0.29, 0.5, 0.29, 0.5, 0.29, 1.0, 0.28, 1.0, 0.28, 0.5, 0.28, 0.5, 0.28, 1.0, 0.27, 1.0, 0.27, 0.5, 0.27, 0.5, 0.27, 1.0, 0.26, 1.0, 0.26, 0.5, 0.26, 0.5, 0.26, 1.0, 0.25, 1.0, 0.25, 0.5, 0.25, 0.5, 0.25, 1.0, 0.24, 1.0, 0.24, 0.5, 0.24, 0.5, 0.24, 1.0, 0.23, 1.0, 0.23, 0.5, 0.23, 0.5, 0.23, 1.0, 0.22, 1.0, 0.22, 0.5, 0.22, 0.5, 0.22, 1.0, 0.21, 1.0, 0.21, 0.5, 0.21, 0.5, 0.21, 1.0, 0.2, 1.0, 0.2, 0.5, 0.2, 0.5, 0.2, 1.0, 0.19, 1.0, 0.19, 0.5, 0.19, 0.5, 0.19, 1.0, 0.18, 1.0, 0.18, 0.5, 0.18, 0.5, 0.18, 1.0, 0.17, 1.0, 0.17, 0.5, 0.17, 0.5, 0.17, 1.0, 0.16, 1.0, 0.16, 0.5, 0.16, 0.5, 0.16, 1.0, 0.15, 1.0, 0.15, 0.5, 0.15, 0.5, 0.15, 1.0, 0.14, 1.0, 0.14, 0.5, 0.14, 0.5, 0.14, 1.0, 0.13, 1.0, 0.13, 0.5, 0.13, 0.5, 0.13, 1.0, 0.12, 1.0, 0.12, 0.5, 0.12, 0.5, 0.12, 1.0, 0.11, 1.0, 0.11, 0.5, 0.11, 0.5, 0.11, 1.0, 0.1, 1.0, 0.1, 0.5, 0.1, 0.5, 0.1, 1.0, 0.09, 1.0, 0.09, 0.5, 0.09, 0.5, 0.09, 1.0, 0.08, 1.0, 0.08, 0.5, 0.08, 0.5, 0.08, 1.0, 0.07, 1.0, 0.07, 0.5, 0.07, 0.5, 0.07, 1.0, 0.06, 1.0, 0.06, 0.5, 0.06, 0.5, 0.06, 1.0, 0.05, 1.0, 0.05, 0.5, 0.05, 0.5, 0.05, 1.0, 0.04, 1.0, 0.04, 0.5, 0.04, 0.5, 0.04, 1.0, 0.03, 1.0, 0.03, 0.5, 0.03, 0.5, 0.03, 1.0, 0.02, 1.0, 0.02, 0.5, 0.2651, 0.4895, 0.25, 0.49, 0.2349, 0.4895, 0.2199, 0.4881, 0.205, 0.4857, 0.1903, 0.4825, 0.1758, 0.4783, 0.1617, 0.4731, 0.1478, 0.4672, 0.1344, 0.4603, 0.1214, 0.4526, 0.1089, 0.4442, 0.09702, 0.4349, 0.08571, 0.425, 0.07505, 0.4143, 0.06508, 0.403, 0.05584, 0.3911, 0.04736, 0.3786, 0.03969, 0.3656, 0.03284, 0.3522, 0.02685, 0.3383, 0.02175, 0.3242, 0.01754, 0.3097, 0.01425, 0.295, 0.01189, 0.2801, 0.01047, 0.2651, 0.01, 0.25, 0.01047, 0.2349, 0.01189, 0.2199, 0.01425, 0.205, 0.01754, 0.1903, 0.02175, 0.1758, 0.02685, 0.1617, 0.03284, 0.1478, 0.03969, 0.1344, 0.04736, 0.1214, 0.05584, 0.1089, 0.06508, 0.09702, 0.07505, 0.08571, 0.08571, 0.07505, 0.09702, 0.06508, 0.1089, 0.05584, 0.1214, 0.04736, 0.1344, 0.03969, 0.1478, 0.03284, 0.1617, 0.02685, 0.1758, 0.02175, 0.1903, 0.01754, 0.205, 0.01425, 0.2199, 0.01189, 0.2349, 0.01047, 0.25, 0.01, 0.2651, 0.01047, 0.2801, 0.01189, 0.295, 0.01425, 0.3097, 0.01754, 0.3242, 0.02175, 0.3383, 0.02685, 0.3522, 0.03284, 0.3656, 0.03969, 0.3786, 0.04736, 0.3911, 0.05584, 0.403, 0.06508, 0.4143, 0.07505, 0.425, 0.08571, 0.4349, 0.09702, 0.4442, 0.1089, 0.4526, 0.1214, 0.4603, 0.1344, 0.4672, 0.1478, 0.4731, 0.1617, 0.4783, 0.1758, 0.4825, 0.1903, 0.4857, 0.205, 0.4881, 0.2199, 0.4895, 0.2349, 0.49, 0.25, 0.4895, 0.2651, 0.4881, 0.2801, 0.4857, 0.295, 0.4825, 0.3097, 0.4783, 0.3242, 0.4731, 0.3383, 0.4672, 0.3522, 0.4603, 0.3656, 0.4526, 0.3786, 0.4442, 0.3911, 0.4349, 0.403, 0.425, 0.4143, 0.4143, 0.425, 0.403, 0.4349, 0.3911, 0.4442, 0.3786, 0.4526, 0.3656, 0.4603, 0.3522, 0.4672, 0.3383, 0.4731, 0.3242, 0.4783, 0.3097, 0.4825, 0.295, 0.4857, 0.2801, 0.4881, 0.02, 0.5, 0.02, 1.0, 0.01, 1.0, 0.01, 0.5, 0.01, 0.5, 0.01, 1.0, 6.706e-07, 1.0, 6.706e-07, 0.5, 0.75, 0.49, 0.7651, 0.4895, 0.7801, 0.4881, 0.795, 0.4857, 0.8097, 0.4825, 0.8242, 0.4783, 0.8383, 0.4731, 0.8522, 0.4672, 0.8656, 0.4603, 0.8786, 0.4526, 0.8911, 0.4442, 0.903, 0.4349, 0.9143, 0.425, 0.925, 0.4143, 0.9349, 0.403, 0.9442, 0.3911, 0.9526, 0.3786, 0.9603, 0.3656, 0.9672, 0.3522, 0.9731, 0.3383, 0.9783, 0.3242, 0.9825, 0.3097, 0.9857, 0.295, 0.9881, 0.2801, 0.9895, 0.2651, 0.99, 0.25, 0.9895, 0.2349, 0.9881, 0.2199, 0.9857, 0.205, 0.9825, 0.1903, 0.9783, 0.1758, 0.9731, 0.1617, 0.9672, 0.1478, 0.9603, 0.1344, 0.9526, 0.1214, 0.9442, 0.1089, 0.9349, 0.09702, 0.925, 0.08571, 0.9143, 0.07505, 0.903, 0.06508, 0.8911, 0.05584, 0.8786, 0.04736, 0.8656, 0.03969, 0.8522, 0.03284, 0.8383, 0.02685, 0.8242, 0.02175, 0.8097, 0.01754, 0.795, 0.01425, 0.7801, 0.01189, 0.7651, 0.01047, 0.75, 0.01, 0.7349, 0.01047, 0.7199, 0.01189, 0.705, 0.01425, 0.6903, 0.01754, 0.6758, 0.02175, 0.6617, 0.02685, 0.6478, 0.03284, 0.6344, 0.03969, 0.6214, 0.04736, 0.6089, 0.05584, 0.597, 0.06508, 0.5857, 0.07505, 0.575, 0.08571, 0.5651, 0.09702, 0.5558, 0.1089, 0.5474, 0.1214, 0.5397, 0.1344, 0.5328, 0.1478, 0.5269, 0.1617, 0.5217, 0.1758, 0.5175, 0.1903, 0.5143, 0.205, 0.5119, 0.2199, 0.5105, 0.2349, 0.51, 0.25, 0.5105, 0.2651, 0.5119, 0.2801, 0.5143, 0.295, 0.5175, 0.3097, 0.5217, 0.3242, 0.5269, 0.3383, 0.5328, 0.3522, 0.5397, 0.3656, 0.5474, 0.3786, 0.5558, 0.3911, 0.5651, 0.403, 0.575, 0.4143, 0.5857, 0.425, 0.597, 0.4349, 0.6089, 0.4442, 0.6214, 0.4526, 0.6344, 0.4603, 0.6478, 0.4672, 0.6617, 0.4731, 0.6758, 0.4783, 0.6903, 0.4825, 0.705, 0.4857, 0.7199, 0.4881, 0.7349, 0.4895, 1.0, 0.5, 1.0, 1.0, 0.99, 1.0, 0.99, 0.5, 0.99, 0.5, 0.99, 1.0, 0.98, 1.0, 0.98, 0.5, 0.98, 0.5, 0.98, 1.0, 0.97, 1.0, 0.97, 0.5, 0.97, 0.5, 0.97, 1.0, 0.96, 1.0, 0.96, 0.5, 0.96, 0.5, 0.96, 1.0, 0.95, 1.0, 0.95, 0.5, 0.95, 0.5, 0.95, 1.0, 0.94, 1.0, 0.94, 0.5, 0.94, 0.5, 0.94, 1.0, 0.93, 1.0, 0.93, 0.5, 0.93, 0.5, 0.93, 1.0, 0.92, 1.0, 0.92, 0.5, 0.92, 0.5, 0.92, 1.0, 0.91, 1.0, 0.91, 0.5, 0.91, 0.5, 0.91, 1.0, 0.9, 1.0, 0.9, 0.5, 0.9, 0.5, 0.9, 1.0, 0.89, 1.0, 0.89, 0.5, 0.89, 0.5, 0.89, 1.0, 0.88, 1.0, 0.88, 0.5, 0.88, 0.5, 0.88, 1.0, 0.87, 1.0, 0.87, 0.5, 0.87, 0.5, 0.87, 1.0, 0.86, 1.0, 0.86, 0.5, 0.86, 0.5, 0.86, 1.0, 0.85, 1.0, 0.85, 0.5, 0.85, 0.5, 0.85, 1.0, 0.84, 1.0, 0.84, 0.5, 0.84, 0.5, 0.84, 1.0, 0.83, 1.0, 0.83, 0.5, 0.83, 0.5, 0.83, 1.0, 0.82, 1.0, 0.82, 0.5, 0.82, 0.5, 0.82, 1.0, 0.81, 1.0, 0.81, 0.5, 0.81, 0.5, 0.81, 1.0, 0.8, 1.0, 0.8, 0.5, 0.8, 0.5, 0.8, 1.0, 0.79, 1.0, 0.79, 0.5, 0.79, 0.5, 0.79, 1.0, 0.78, 1.0, 0.78, 0.5, 0.78, 0.5, 0.78, 1.0, 0.77, 1.0, 0.77, 0.5, 0.77, 0.5, 0.77, 1.0, 0.76, 1.0, 0.76, 0.5, 0.76, 0.5, 0.76, 1.0, 0.75, 1.0, 0.75, 0.5, 0.75, 0.5, 0.75, 1.0, 0.74, 1.0, 0.74, 0.5, 0.74, 0.5, 0.74, 1.0, 0.73, 1.0, 0.73, 0.5, 0.73, 0.5, 0.73, 1.0, 0.72, 1.0, 0.72, 0.5, 0.72, 0.5, 0.72, 1.0, 0.71, 1.0, 0.71, 0.5, 0.71, 0.5, 0.71, 1.0, 0.7, 1.0, 0.7, 0.5, 0.7, 0.5, 0.7, 1.0, 0.69, 1.0, 0.69, 0.5, 0.69, 0.5, 0.69, 1.0, 0.68, 1.0, 0.68, 0.5, 0.68, 0.5, 0.68, 1.0, 0.67, 1.0, 0.67, 0.5, 0.67, 0.5, 0.67, 1.0, 0.66, 1.0, 0.66, 0.5, 0.66, 0.5, 0.66, 1.0, 0.65, 1.0, 0.65, 0.5, 0.65, 0.5, 0.65, 1.0, 0.64, 1.0, 0.64, 0.5, 0.64, 0.5, 0.64, 1.0, 0.63, 1.0, 0.63, 0.5, 0.63, 0.5, 0.63, 1.0, 0.62, 1.0, 0.62, 0.5, 0.62, 0.5, 0.62, 1.0, 0.61, 1.0, 0.61, 0.5, 0.61, 0.5, 0.61, 1.0, 0.6, 1.0, 0.6, 0.5, 0.6, 0.5, 0.6, 1.0, 0.59, 1.0, 0.59, 0.5, 0.59, 0.5, 0.59, 1.0, 0.58, 1.0, 0.58, 0.5, 0.58, 0.5, 0.58, 1.0, 0.57, 1.0, 0.57, 0.5, 0.57, 0.5, 0.57, 1.0, 0.56, 1.0, 0.56, 0.5, 0.56, 0.5, 0.56, 1.0, 0.55, 1.0, 0.55, 0.5, 0.55, 0.5, 0.55, 1.0, 0.54, 1.0, 0.54, 0.5, 0.54, 0.5, 0.54, 1.0, 0.53, 1.0, 0.53, 0.5, 0.53, 0.5, 0.53, 1.0, 0.52, 1.0, 0.52, 0.5, 0.52, 0.5, 0.52, 1.0, 0.51, 1.0, 0.51, 0.5, 0.51, 0.5, 0.51, 1.0, 0.5, 1.0, 0.5, 0.5, 0.5, 0.5, 0.5, 1.0, 0.49, 1.0, 0.49, 0.5, 0.49, 0.5, 0.49, 1.0, 0.48, 1.0, 0.48, 0.5, 0.48, 0.5, 0.48, 1.0, 0.47, 1.0, 0.47, 0.5, 0.47, 0.5, 0.47, 1.0, 0.46, 1.0, 0.46, 0.5, 0.46, 0.5, 0.46, 1.0, 0.45, 1.0, 0.45, 0.5, 0.45, 0.5, 0.45, 1.0, 0.44, 1.0, 0.44, 0.5, 0.44, 0.5, 0.44, 1.0, 0.43, 1.0, 0.43, 0.5, 0.43, 0.5, 0.43, 1.0, 0.42, 1.0, 0.42, 0.5, 0.42, 0.5, 0.42, 1.0, 0.41, 1.0, 0.41, 0.5, 0.41, 0.5, 0.41, 1.0, 0.4, 1.0, 0.4, 0.5, 0.4, 0.5, 0.4, 1.0, 0.39, 1.0, 0.39, 0.5, 0.39, 0.5, 0.39, 1.0, 0.38, 1.0, 0.38, 0.5, 0.38, 0.5, 0.38, 1.0, 0.37, 1.0, 0.37, 0.5, 0.37, 0.5, 0.37, 1.0, 0.36, 1.0, 0.36, 0.5, 0.36, 0.5, 0.36, 1.0, 0.35, 1.0, 0.35, 0.5, 0.35, 0.5, 0.35, 1.0, 0.34, 1.0, 0.34, 0.5, 0.34, 0.5, 0.34, 1.0, 0.33, 1.0, 0.33, 0.5, 0.33, 0.5, 0.33, 1.0, 0.32, 1.0, 0.32, 0.5, 0.32, 0.5, 0.32, 1.0, 0.31, 1.0, 0.31, 0.5, 0.31, 0.5, 0.31, 1.0, 0.3, 1.0, 0.3, 0.5, 0.3, 0.5, 0.3, 1.0, 0.29, 1.0, 0.29, 0.5, 0.29, 0.5, 0.29, 1.0, 0.28, 1.0, 0.28, 0.5, 0.28, 0.5, 0.28, 1.0, 0.27, 1.0, 0.27, 0.5, 0.27, 0.5, 0.27, 1.0, 0.26, 1.0, 0.26, 0.5, 0.26, 0.5, 0.26, 1.0, 0.25, 1.0, 0.25, 0.5, 0.25, 0.5, 0.25, 1.0, 0.24, 1.0, 0.24, 0.5, 0.24, 0.5, 0.24, 1.0, 0.23, 1.0, 0.23, 0.5, 0.23, 0.5, 0.23, 1.0, 0.22, 1.0, 0.22, 0.5, 0.22, 0.5, 0.22, 1.0, 0.21, 1.0, 0.21, 0.5, 0.21, 0.5, 0.21, 1.0, 0.2, 1.0, 0.2, 0.5, 0.2, 0.5, 0.2, 1.0, 0.19, 1.0, 0.19, 0.5, 0.19, 0.5, 0.19, 1.0, 0.18, 1.0, 0.18, 0.5, 0.18, 0.5, 0.18, 1.0, 0.17, 1.0, 0.17, 0.5, 0.17, 0.5, 0.17, 1.0, 0.16, 1.0, 0.16, 0.5, 0.16, 0.5, 0.16, 1.0, 0.15, 1.0, 0.15, 0.5, 0.15, 0.5, 0.15, 1.0, 0.14, 1.0, 0.14, 0.5, 0.14, 0.5, 0.14, 1.0, 0.13, 1.0, 0.13, 0.5, 0.13, 0.5, 0.13, 1.0, 0.12, 1.0, 0.12, 0.5, 0.12, 0.5, 0.12, 1.0, 0.11, 1.0, 0.11, 0.5, 0.11, 0.5, 0.11, 1.0, 0.1, 1.0, 0.1, 0.5, 0.1, 0.5, 0.1, 1.0, 0.09, 1.0, 0.09, 0.5, 0.09, 0.5, 0.09, 1.0, 0.08, 1.0, 0.08, 0.5, 0.08, 0.5, 0.08, 1.0, 0.07, 1.0, 0.07, 0.5, 0.07, 0.5, 0.07, 1.0, 0.06, 1.0, 0.06, 0.5, 0.06, 0.5, 0.06, 1.0, 0.05, 1.0, 0.05, 0.5, 0.05, 0.5, 0.05, 1.0, 0.04, 1.0, 0.04, 0.5, 0.04, 0.5, 0.04, 1.0, 0.03, 1.0, 0.03, 0.5, 0.03, 0.5, 0.03, 1.0, 0.02, 1.0, 0.02, 0.5, 0.2651, 0.4895, 0.25, 0.49, 0.2349, 0.4895, 0.2199, 0.4881, 0.205, 0.4857, 0.1903, 0.4825, 0.1758, 0.4783, 0.1617, 0.4731, 0.1478, 0.4672, 0.1344, 0.4603, 0.1214, 0.4526, 0.1089, 0.4442, 0.09702, 0.4349, 0.08571, 0.425, 0.07505, 0.4143, 0.06508, 0.403, 0.05584, 0.3911, 0.04736, 0.3786, 0.03969, 0.3656, 0.03284, 0.3522, 0.02685, 0.3383, 0.02175, 0.3242, 0.01754, 0.3097, 0.01425, 0.295, 0.01189, 0.2801, 0.01047, 0.2651, 0.01, 0.25, 0.01047, 0.2349, 0.01189, 0.2199, 0.01425, 0.205, 0.01754, 0.1903, 0.02175, 0.1758, 0.02685, 0.1617, 0.03284, 0.1478, 0.03969, 0.1344, 0.04736, 0.1214, 0.05584, 0.1089, 0.06508, 0.09702, 0.07505, 0.08571, 0.08571, 0.07505, 0.09702, 0.06508, 0.1089, 0.05584, 0.1214, 0.04736, 0.1344, 0.03969, 0.1478, 0.03284, 0.1617, 0.02685, 0.1758, 0.02175, 0.1903, 0.01754, 0.205, 0.01425, 0.2199, 0.01189, 0.2349, 0.01047, 0.25, 0.01, 0.2651, 0.01047, 0.2801, 0.01189, 0.295, 0.01425, 0.3097, 0.01754, 0.3242, 0.02175, 0.3383, 0.02685, 0.3522, 0.03284, 0.3656, 0.03969, 0.3786, 0.04736, 0.3911, 0.05584, 0.403, 0.06508, 0.4143, 0.07505, 0.425, 0.08571, 0.4349, 0.09702, 0.4442, 0.1089, 0.4526, 0.1214, 0.4603, 0.1344, 0.4672, 0.1478, 0.4731, 0.1617, 0.4783, 0.1758, 0.4825, 0.1903, 0.4857, 0.205, 0.4881, 0.2199, 0.4895, 0.2349, 0.49, 0.25, 0.4895, 0.2651, 0.4881, 0.2801, 0.4857, 0.295, 0.4825, 0.3097, 0.4783, 0.3242, 0.4731, 0.3383, 0.4672, 0.3522, 0.4603, 0.3656, 0.4526, 0.3786, 0.4442, 0.3911, 0.4349, 0.403, 0.425, 0.4143, 0.4143, 0.425, 0.403, 0.4349, 0.3911, 0.4442, 0.3786, 0.4526, 0.3656, 0.4603, 0.3522, 0.4672, 0.3383, 0.4731, 0.3242, 0.4783, 0.3097, 0.4825, 0.295, 0.4857, 0.2801, 0.4881, 0.02, 0.5, 0.02, 1.0, 0.01, 1.0, 0.01, 0.5, 0.01, 0.5, 0.01, 1.0, 6.706e-07, 1.0, 6.706e-07, 0.5, 0.75, 0.49, 0.7651, 0.4895, 0.7801, 0.4881, 0.795, 0.4857, 0.8097, 0.4825, 0.8242, 0.4783, 0.8383, 0.4731, 0.8522, 0.4672, 0.8656, 0.4603, 0.8786, 0.4526, 0.8911, 0.4442, 0.903, 0.4349, 0.9143, 0.425, 0.925, 0.4143, 0.9349, 0.403, 0.9442, 0.3911, 0.9526, 0.3786, 0.9603, 0.3656, 0.9672, 0.3522, 0.9731, 0.3383, 0.9783, 0.3242, 0.9825, 0.3097, 0.9857, 0.295, 0.9881, 0.2801, 0.9895, 0.2651, 0.99, 0.25, 0.9895, 0.2349, 0.9881, 0.2199, 0.9857, 0.205, 0.9825, 0.1903, 0.9783, 0.1758, 0.9731, 0.1617, 0.9672, 0.1478, 0.9603, 0.1344, 0.9526, 0.1214, 0.9442, 0.1089, 0.9349, 0.09702, 0.925, 0.08571, 0.9143, 0.07505, 0.903, 0.06508, 0.8911, 0.05584, 0.8786, 0.04736, 0.8656, 0.03969, 0.8522, 0.03284, 0.8383, 0.02685, 0.8242, 0.02175, 0.8097, 0.01754, 0.795, 0.01425, 0.7801, 0.01189, 0.7651, 0.01047, 0.75, 0.01, 0.7349, 0.01047, 0.7199, 0.01189, 0.705, 0.01425, 0.6903, 0.01754, 0.6758, 0.02175, 0.6617, 0.02685, 0.6478, 0.03284, 0.6344, 0.03969, 0.6214, 0.04736, 0.6089, 0.05584, 0.597, 0.06508, 0.5857, 0.07505, 0.575, 0.08571, 0.5651, 0.09702, 0.5558, 0.1089, 0.5474, 0.1214, 0.5397, 0.1344, 0.5328, 0.1478, 0.5269, 0.1617, 0.5217, 0.1758, 0.5175, 0.1903, 0.5143, 0.205, 0.5119, 0.2199, 0.5105, 0.2349, 0.51, 0.25, 0.5105, 0.2651, 0.5119, 0.2801, 0.5143, 0.295, 0.5175, 0.3097, 0.5217, 0.3242, 0.5269, 0.3383, 0.5328, 0.3522, 0.5397, 0.3656, 0.5474, 0.3786, 0.5558, 0.3911, 0.5651, 0.403, 0.575, 0.4143, 0.5857, 0.425, 0.597, 0.4349, 0.6089, 0.4442, 0.6214, 0.4526, 0.6344, 0.4603, 0.6478, 0.4672, 0.6617, 0.4731, 0.6758, 0.4783, 0.6903, 0.4825, 0.705, 0.4857, 0.7199, 0.4881, 0.7349, 0.4895])
me_cylinder_009.materials.append(mat_material_002)
me_cylinder_009.update()
me_circle_001 = bpy.data.meshes.new('Circle.001')
me_circle_001.from_pydata([(0.0, 0.0, 0.0), (0.0, 0.0762, 0.0), (-0.01487, 0.07474, 0.0), (-0.02916, 0.0704, 0.0), (-0.04233, 0.06336, 0.0), (-0.05388, 0.05388, 0.0), (-0.06336, 0.04233, 0.0), (-0.0704, 0.02916, 0.0), (-0.07474, 0.01487, 0.0), (-0.0762, 0.0, 0.0), (-0.07474, -0.01487, 0.0), (-0.0704, -0.02916, 0.0), (-0.06336, -0.04233, 0.0), (-0.05388, -0.05388, 0.0), (-0.04233, -0.06336, 0.0), (-0.02916, -0.0704, 0.0), (-0.01487, -0.07474, 0.0), (0.0, -0.0762, 0.0), (0.01487, -0.07474, 0.0), (0.02916, -0.0704, 0.0), (0.04233, -0.06336, 0.0), (0.05388, -0.05388, 0.0), (0.06336, -0.04233, 0.0), (0.0704, -0.02916, 0.0), (0.07474, -0.01487, 0.0), (0.0762, 0.0, 0.0), (0.07474, 0.01487, 0.0), (0.0704, 0.02916, 0.0), (0.06336, 0.04233, 0.0), (0.05388, 0.05388, 0.0), (0.04233, 0.06336, 0.0), (0.02916, 0.0704, 0.0), (0.01487, 0.07474, 0.0), (0.0, -0.0762, 0.0), (0.0, -0.0762, 0.0), (0.0, 0.0762, 0.0), (0.0, 0.0762, 0.0), (0.4572, -0.0762, 0.0), (0.4572, -0.0762, 0.0), (0.4572, 0.0762, 0.0), (0.4572, 0.0762, 0.0), (0.4572, 0.0, 0.0), (0.4572, 0.0762, 0.0), (0.4423, 0.07474, 0.0), (0.428, 0.0704, 0.0), (0.4149, 0.06336, 0.0), (0.4033, 0.05388, 0.0), (0.3938, 0.04233, 0.0), (0.3868, 0.02916, 0.0), (0.3825, 0.01487, 0.0), (0.381, 0.0, 0.0), (0.3825, -0.01487, 0.0), (0.3868, -0.02916, 0.0), (0.3938, -0.04233, 0.0), (0.4033, -0.05388, 0.0), (0.4149, -0.06336, 0.0), (0.428, -0.0704, 0.0), (0.4423, -0.07474, 0.0), (0.4572, -0.0762, 0.0), (0.4721, -0.07474, 0.0), (0.4864, -0.0704, 0.0), (0.4995, -0.06336, 0.0), (0.5111, -0.05388, 0.0), (0.5206, -0.04233, 0.0), (0.5276, -0.02916, 0.0), (0.5319, -0.01487, 0.0), (0.5334, 0.0, 0.0), (0.5319, 0.01487, 0.0), (0.5276, 0.02916, 0.0), (0.5206, 0.04233, 0.0), (0.5111, 0.05388, 0.0), (0.4995, 0.06336, 0.0), (0.4864, 0.0704, 0.0), (0.4721, 0.07474, 0.0)], [], [(0, 1, 2), (0, 2, 3), (0, 3, 4), (0, 4, 5), (0, 5, 6), (0, 6, 7), (0, 7, 8), (0, 8, 9), (0, 9, 10), (0, 10, 11), (0, 11, 12), (0, 12, 13), (0, 13, 14), (0, 14, 15), (0, 15, 16), (0, 16, 17), (0, 17, 18), (0, 18, 19), (0, 19, 20), (0, 20, 21), (0, 21, 22), (0, 22, 23), (0, 23, 24), (0, 24, 25), (0, 25, 26), (0, 26, 27), (0, 27, 28), (0, 28, 29), (0, 29, 30), (0, 30, 31), (0, 31, 32), (0, 32, 1), (33, 34, 36, 35), (35, 36, 40, 39), (39, 40, 38, 37), (37, 38, 34, 33), (35, 39, 37, 33), (40, 36, 34, 38), (41, 42, 43), (41, 43, 44), (41, 44, 45), (41, 45, 46), (41, 46, 47), (41, 47, 48), (41, 48, 49), (41, 49, 50), (41, 50, 51), (41, 51, 52), (41, 52, 53), (41, 53, 54), (41, 54, 55), (41, 55, 56), (41, 56, 57), (41, 57, 58), (41, 58, 59), (41, 59, 60), (41, 60, 61), (41, 61, 62), (41, 62, 63), (41, 63, 64), (41, 64, 65), (41, 65, 66), (41, 66, 67), (41, 67, 68), (41, 68, 69), (41, 69, 70), (41, 70, 71), (41, 71, 72), (41, 72, 73), (41, 73, 42)])
_uv = me_circle_001.uv_layers.new(name='UVMap')
_uv.uv.foreach_set('vector', [0.5, 0.5, 0.5, 1.0, 0.4025, 0.9904, 0.5, 0.5, 0.4025, 0.9904, 0.3087, 0.9619, 0.5, 0.5, 0.3087, 0.9619, 0.2222, 0.9157, 0.5, 0.5, 0.2222, 0.9157, 0.1464, 0.8536, 0.5, 0.5, 0.1464, 0.8536, 0.08427, 0.7778, 0.5, 0.5, 0.08427, 0.7778, 0.03806, 0.6913, 0.5, 0.5, 0.03806, 0.6913, 0.009607, 0.5975, 0.5, 0.5, 0.009607, 0.5975, 0.0, 0.5, 0.5, 0.5, 0.0, 0.5, 0.009607, 0.4025, 0.5, 0.5, 0.009607, 0.4025, 0.03806, 0.3087, 0.5, 0.5, 0.03806, 0.3087, 0.08427, 0.2222, 0.5, 0.5, 0.08427, 0.2222, 0.1464, 0.1464, 0.5, 0.5, 0.1464, 0.1464, 0.2222, 0.08427, 0.5, 0.5, 0.2222, 0.08427, 0.3087, 0.03806, 0.5, 0.5, 0.3087, 0.03806, 0.4025, 0.009607, 0.5, 0.5, 0.4025, 0.009607, 0.5, 0.0, 0.5, 0.5, 0.5, 0.0, 0.5975, 0.009607, 0.5, 0.5, 0.5975, 0.009607, 0.6913, 0.03806, 0.5, 0.5, 0.6913, 0.03806, 0.7778, 0.08427, 0.5, 0.5, 0.7778, 0.08427, 0.8536, 0.1464, 0.5, 0.5, 0.8536, 0.1464, 0.9157, 0.2222, 0.5, 0.5, 0.9157, 0.2222, 0.9619, 0.3087, 0.5, 0.5, 0.9619, 0.3087, 0.9904, 0.4025, 0.5, 0.5, 0.9904, 0.4025, 1.0, 0.5, 0.5, 0.5, 1.0, 0.5, 0.9904, 0.5975, 0.5, 0.5, 0.9904, 0.5975, 0.9619, 0.6913, 0.5, 0.5, 0.9619, 0.6913, 0.9157, 0.7778, 0.5, 0.5, 0.9157, 0.7778, 0.8536, 0.8536, 0.5, 0.5, 0.8536, 0.8536, 0.7778, 0.9157, 0.5, 0.5, 0.7778, 0.9157, 0.6913, 0.9619, 0.5, 0.5, 0.6913, 0.9619, 0.5975, 0.9904, 0.5, 0.5, 0.5975, 0.9904, 0.5, 1.0, 0.375, 0.0, 0.625, 0.0, 0.625, 0.25, 0.375, 0.25, 0.375, 0.25, 0.625, 0.25, 0.625, 0.5, 0.375, 0.5, 0.375, 0.5, 0.625, 0.5, 0.625, 0.75, 0.375, 0.75, 0.375, 0.75, 0.625, 0.75, 0.625, 1.0, 0.375, 1.0, 0.125, 0.5, 0.375, 0.5, 0.375, 0.75, 0.125, 0.75, 0.625, 0.5, 0.875, 0.5, 0.875, 0.75, 0.625, 0.75, 0.5, 0.5, 0.5, 1.0, 0.4025, 0.9904, 0.5, 0.5, 0.4025, 0.9904, 0.3087, 0.9619, 0.5, 0.5, 0.3087, 0.9619, 0.2222, 0.9157, 0.5, 0.5, 0.2222, 0.9157, 0.1464, 0.8536, 0.5, 0.5, 0.1464, 0.8536, 0.08427, 0.7778, 0.5, 0.5, 0.08427, 0.7778, 0.03806, 0.6913, 0.5, 0.5, 0.03806, 0.6913, 0.009607, 0.5975, 0.5, 0.5, 0.009607, 0.5975, 0.0, 0.5, 0.5, 0.5, 0.0, 0.5, 0.009607, 0.4025, 0.5, 0.5, 0.009607, 0.4025, 0.03806, 0.3087, 0.5, 0.5, 0.03806, 0.3087, 0.08427, 0.2222, 0.5, 0.5, 0.08427, 0.2222, 0.1464, 0.1464, 0.5, 0.5, 0.1464, 0.1464, 0.2222, 0.08427, 0.5, 0.5, 0.2222, 0.08427, 0.3087, 0.03806, 0.5, 0.5, 0.3087, 0.03806, 0.4025, 0.009607, 0.5, 0.5, 0.4025, 0.009607, 0.5, 0.0, 0.5, 0.5, 0.5, 0.0, 0.5975, 0.009607, 0.5, 0.5, 0.5975, 0.009607, 0.6913, 0.03806, 0.5, 0.5, 0.6913, 0.03806, 0.7778, 0.08427, 0.5, 0.5, 0.7778, 0.08427, 0.8536, 0.1464, 0.5, 0.5, 0.8536, 0.1464, 0.9157, 0.2222, 0.5, 0.5, 0.9157, 0.2222, 0.9619, 0.3087, 0.5, 0.5, 0.9619, 0.3087, 0.9904, 0.4025, 0.5, 0.5, 0.9904, 0.4025, 1.0, 0.5, 0.5, 0.5, 1.0, 0.5, 0.9904, 0.5975, 0.5, 0.5, 0.9904, 0.5975, 0.9619, 0.6913, 0.5, 0.5, 0.9619, 0.6913, 0.9157, 0.7778, 0.5, 0.5, 0.9157, 0.7778, 0.8536, 0.8536, 0.5, 0.5, 0.8536, 0.8536, 0.7778, 0.9157, 0.5, 0.5, 0.7778, 0.9157, 0.6913, 0.9619, 0.5, 0.5, 0.6913, 0.9619, 0.5975, 0.9904, 0.5, 0.5, 0.5975, 0.9904, 0.5, 1.0])
me_circle_001.materials.append(mat_color)
me_circle_001.materials.append(mat_outline_001)
me_circle_001.update()
me_circle_002 = bpy.data.meshes.new('Circle.002')
me_circle_002.from_pydata([(0.0, 0.0, 0.0), (0.0, 0.0762, 0.0), (-0.01487, 0.07474, 0.0), (-0.02916, 0.0704, 0.0), (-0.04233, 0.06336, 0.0), (-0.05388, 0.05388, 0.0), (-0.06336, 0.04233, 0.0), (-0.0704, 0.02916, 0.0), (-0.07474, 0.01487, 0.0), (-0.0762, 0.0, 0.0), (-0.07474, -0.01487, 0.0), (-0.0704, -0.02916, 0.0), (-0.06336, -0.04233, 0.0), (-0.05388, -0.05388, 0.0), (-0.04233, -0.06336, 0.0), (-0.02916, -0.0704, 0.0), (-0.01487, -0.07474, 0.0), (0.0, -0.0762, 0.0), (0.01487, -0.07474, 0.0), (0.02916, -0.0704, 0.0), (0.04233, -0.06336, 0.0), (0.05388, -0.05388, 0.0), (0.06336, -0.04233, 0.0), (0.0704, -0.02916, 0.0), (0.07474, -0.01487, 0.0), (0.0762, 0.0, 0.0), (0.07474, 0.01487, 0.0), (0.0704, 0.02916, 0.0), (0.06336, 0.04233, 0.0), (0.05388, 0.05388, 0.0), (0.04233, 0.06336, 0.0), (0.02916, 0.0704, 0.0), (0.01487, 0.07474, 0.0), (0.0, -0.0762, 0.0), (0.0, -0.0762, 0.0), (0.0, 0.0762, 0.0), (0.0, 0.0762, 0.0), (0.4572, -0.0762, 0.0), (0.4572, -0.0762, 0.0), (0.4572, 0.0762, 0.0), (0.4572, 0.0762, 0.0), (0.4572, 0.0, 0.0), (0.4572, 0.0762, 0.0), (0.4423, 0.07474, 0.0), (0.428, 0.0704, 0.0), (0.4149, 0.06336, 0.0), (0.4033, 0.05388, 0.0), (0.3938, 0.04233, 0.0), (0.3868, 0.02916, 0.0), (0.3825, 0.01487, 0.0), (0.381, 0.0, 0.0), (0.3825, -0.01487, 0.0), (0.3868, -0.02916, 0.0), (0.3938, -0.04233, 0.0), (0.4033, -0.05388, 0.0), (0.4149, -0.06336, 0.0), (0.428, -0.0704, 0.0), (0.4423, -0.07474, 0.0), (0.4572, -0.0762, 0.0), (0.4721, -0.07474, 0.0), (0.4864, -0.0704, 0.0), (0.4995, -0.06336, 0.0), (0.5111, -0.05388, 0.0), (0.5206, -0.04233, 0.0), (0.5276, -0.02916, 0.0), (0.5319, -0.01487, 0.0), (0.5334, 0.0, 0.0), (0.5319, 0.01487, 0.0), (0.5276, 0.02916, 0.0), (0.5206, 0.04233, 0.0), (0.5111, 0.05388, 0.0), (0.4995, 0.06336, 0.0), (0.4864, 0.0704, 0.0), (0.4721, 0.07474, 0.0)], [], [(0, 1, 2), (0, 2, 3), (0, 3, 4), (0, 4, 5), (0, 5, 6), (0, 6, 7), (0, 7, 8), (0, 8, 9), (0, 9, 10), (0, 10, 11), (0, 11, 12), (0, 12, 13), (0, 13, 14), (0, 14, 15), (0, 15, 16), (0, 16, 17), (0, 17, 18), (0, 18, 19), (0, 19, 20), (0, 20, 21), (0, 21, 22), (0, 22, 23), (0, 23, 24), (0, 24, 25), (0, 25, 26), (0, 26, 27), (0, 27, 28), (0, 28, 29), (0, 29, 30), (0, 30, 31), (0, 31, 32), (0, 32, 1), (33, 34, 36, 35), (35, 36, 40, 39), (39, 40, 38, 37), (37, 38, 34, 33), (35, 39, 37, 33), (40, 36, 34, 38), (41, 42, 43), (41, 43, 44), (41, 44, 45), (41, 45, 46), (41, 46, 47), (41, 47, 48), (41, 48, 49), (41, 49, 50), (41, 50, 51), (41, 51, 52), (41, 52, 53), (41, 53, 54), (41, 54, 55), (41, 55, 56), (41, 56, 57), (41, 57, 58), (41, 58, 59), (41, 59, 60), (41, 60, 61), (41, 61, 62), (41, 62, 63), (41, 63, 64), (41, 64, 65), (41, 65, 66), (41, 66, 67), (41, 67, 68), (41, 68, 69), (41, 69, 70), (41, 70, 71), (41, 71, 72), (41, 72, 73), (41, 73, 42)])
_uv = me_circle_002.uv_layers.new(name='UVMap')
_uv.uv.foreach_set('vector', [0.5, 0.5, 0.5, 1.0, 0.4025, 0.9904, 0.5, 0.5, 0.4025, 0.9904, 0.3087, 0.9619, 0.5, 0.5, 0.3087, 0.9619, 0.2222, 0.9157, 0.5, 0.5, 0.2222, 0.9157, 0.1464, 0.8536, 0.5, 0.5, 0.1464, 0.8536, 0.08427, 0.7778, 0.5, 0.5, 0.08427, 0.7778, 0.03806, 0.6913, 0.5, 0.5, 0.03806, 0.6913, 0.009607, 0.5975, 0.5, 0.5, 0.009607, 0.5975, 0.0, 0.5, 0.5, 0.5, 0.0, 0.5, 0.009607, 0.4025, 0.5, 0.5, 0.009607, 0.4025, 0.03806, 0.3087, 0.5, 0.5, 0.03806, 0.3087, 0.08427, 0.2222, 0.5, 0.5, 0.08427, 0.2222, 0.1464, 0.1464, 0.5, 0.5, 0.1464, 0.1464, 0.2222, 0.08427, 0.5, 0.5, 0.2222, 0.08427, 0.3087, 0.03806, 0.5, 0.5, 0.3087, 0.03806, 0.4025, 0.009607, 0.5, 0.5, 0.4025, 0.009607, 0.5, 0.0, 0.5, 0.5, 0.5, 0.0, 0.5975, 0.009607, 0.5, 0.5, 0.5975, 0.009607, 0.6913, 0.03806, 0.5, 0.5, 0.6913, 0.03806, 0.7778, 0.08427, 0.5, 0.5, 0.7778, 0.08427, 0.8536, 0.1464, 0.5, 0.5, 0.8536, 0.1464, 0.9157, 0.2222, 0.5, 0.5, 0.9157, 0.2222, 0.9619, 0.3087, 0.5, 0.5, 0.9619, 0.3087, 0.9904, 0.4025, 0.5, 0.5, 0.9904, 0.4025, 1.0, 0.5, 0.5, 0.5, 1.0, 0.5, 0.9904, 0.5975, 0.5, 0.5, 0.9904, 0.5975, 0.9619, 0.6913, 0.5, 0.5, 0.9619, 0.6913, 0.9157, 0.7778, 0.5, 0.5, 0.9157, 0.7778, 0.8536, 0.8536, 0.5, 0.5, 0.8536, 0.8536, 0.7778, 0.9157, 0.5, 0.5, 0.7778, 0.9157, 0.6913, 0.9619, 0.5, 0.5, 0.6913, 0.9619, 0.5975, 0.9904, 0.5, 0.5, 0.5975, 0.9904, 0.5, 1.0, 0.375, 0.0, 0.625, 0.0, 0.625, 0.25, 0.375, 0.25, 0.375, 0.25, 0.625, 0.25, 0.625, 0.5, 0.375, 0.5, 0.375, 0.5, 0.625, 0.5, 0.625, 0.75, 0.375, 0.75, 0.375, 0.75, 0.625, 0.75, 0.625, 1.0, 0.375, 1.0, 0.125, 0.5, 0.375, 0.5, 0.375, 0.75, 0.125, 0.75, 0.625, 0.5, 0.875, 0.5, 0.875, 0.75, 0.625, 0.75, 0.5, 0.5, 0.5, 1.0, 0.4025, 0.9904, 0.5, 0.5, 0.4025, 0.9904, 0.3087, 0.9619, 0.5, 0.5, 0.3087, 0.9619, 0.2222, 0.9157, 0.5, 0.5, 0.2222, 0.9157, 0.1464, 0.8536, 0.5, 0.5, 0.1464, 0.8536, 0.08427, 0.7778, 0.5, 0.5, 0.08427, 0.7778, 0.03806, 0.6913, 0.5, 0.5, 0.03806, 0.6913, 0.009607, 0.5975, 0.5, 0.5, 0.009607, 0.5975, 0.0, 0.5, 0.5, 0.5, 0.0, 0.5, 0.009607, 0.4025, 0.5, 0.5, 0.009607, 0.4025, 0.03806, 0.3087, 0.5, 0.5, 0.03806, 0.3087, 0.08427, 0.2222, 0.5, 0.5, 0.08427, 0.2222, 0.1464, 0.1464, 0.5, 0.5, 0.1464, 0.1464, 0.2222, 0.08427, 0.5, 0.5, 0.2222, 0.08427, 0.3087, 0.03806, 0.5, 0.5, 0.3087, 0.03806, 0.4025, 0.009607, 0.5, 0.5, 0.4025, 0.009607, 0.5, 0.0, 0.5, 0.5, 0.5, 0.0, 0.5975, 0.009607, 0.5, 0.5, 0.5975, 0.009607, 0.6913, 0.03806, 0.5, 0.5, 0.6913, 0.03806, 0.7778, 0.08427, 0.5, 0.5, 0.7778, 0.08427, 0.8536, 0.1464, 0.5, 0.5, 0.8536, 0.1464, 0.9157, 0.2222, 0.5, 0.5, 0.9157, 0.2222, 0.9619, 0.3087, 0.5, 0.5, 0.9619, 0.3087, 0.9904, 0.4025, 0.5, 0.5, 0.9904, 0.4025, 1.0, 0.5, 0.5, 0.5, 1.0, 0.5, 0.9904, 0.5975, 0.5, 0.5, 0.9904, 0.5975, 0.9619, 0.6913, 0.5, 0.5, 0.9619, 0.6913, 0.9157, 0.7778, 0.5, 0.5, 0.9157, 0.7778, 0.8536, 0.8536, 0.5, 0.5, 0.8536, 0.8536, 0.7778, 0.9157, 0.5, 0.5, 0.7778, 0.9157, 0.6913, 0.9619, 0.5, 0.5, 0.6913, 0.9619, 0.5975, 0.9904, 0.5, 0.5, 0.5975, 0.9904, 0.5, 1.0])
me_circle_002.materials.append(mat_material_003)
me_circle_002.update()

# ---- objects
ob_cylinder_002 = bpy.data.objects.new('Cylinder.002', me_cylinder_007)
ob_cylinder_001 = bpy.data.objects.new('Cylinder.001', me_cylinder_009)
ob_circle_001 = bpy.data.objects.new('Circle.001', me_circle_001)
ob_circle_002 = bpy.data.objects.new('Circle.002', me_circle_002)

# ---- transforms, parenting, visibility, modifiers, constraints
ob_cylinder_002.location = (0.762, 0.0, 0.0)
ob_cylinder_002.rotation_euler = (1.571, 1.571, 0.0)
ob_cylinder_002.scale = (0.675, 0.675, 2.0)
ob_cylinder_001.location = (0.127, 0.0, 0.0)
ob_cylinder_001.rotation_euler = (1.571, 1.571, 0.0)
ob_cylinder_001.scale = (0.675, 0.675, 2.0)
ob_circle_001.location = (0.0, 0.0, 0.6104)
_m = ob_circle_001.modifiers.new('Solidify', 'SOLIDIFY')
_m.show_render = False
_m.material_offset = 1
_m.material_offset_rim = 1
ob_circle_002.location = (0.4572, 0.0, 0.6099)

# ---- collection membership
col_collection.objects.link(ob_cylinder_002)
col_collection.objects.link(ob_cylinder_001)
col_collection.objects.link(ob_circle_001)
col_collection.objects.link(ob_circle_002)

# ---- scene / render settings (as saved in the file)
scene.frame_start = 1; scene.frame_end = 250; scene.frame_set(1)
scene.render.engine = 'BLENDER_EEVEE_NEXT'
scene.cycles.sampling_pattern = 'TABULATED_SOBOL'
scene.cycles.use_light_tree = False
scene.view_settings.view_transform = 'Filmic'
bpy.context.view_layer.update()

# ---- added for rendering (the .blend has no active camera and no usable light): camera, sun
cam_auto = bpy.data.cameras.new('AutoCamera')
cam_auto.lens = 50.0
cam_auto.sensor_width = 36.0
cam_auto.clip_end = 1000.0
ob_auto_camera = bpy.data.objects.new('AutoCamera', cam_auto)
scene.collection.objects.link(ob_auto_camera)
ob_auto_camera.location = (1.64443, -1.42467, 1.23782)
ob_auto_camera.rotation_euler = (1.09748, -7.21219e-08, 0.694738)
scene.camera = ob_auto_camera
light_auto_sun = bpy.data.lights.new('AutoSun', 'SUN')
light_auto_sun.energy = 3.0
light_auto_sun.angle = 0.0523599
ob_auto_sun = bpy.data.objects.new('AutoSun', light_auto_sun)
scene.collection.objects.link(ob_auto_sun)
ob_auto_sun.rotation_euler = (0.872665, 0.174533, 0.523599)
bpy.context.view_layer.update()
